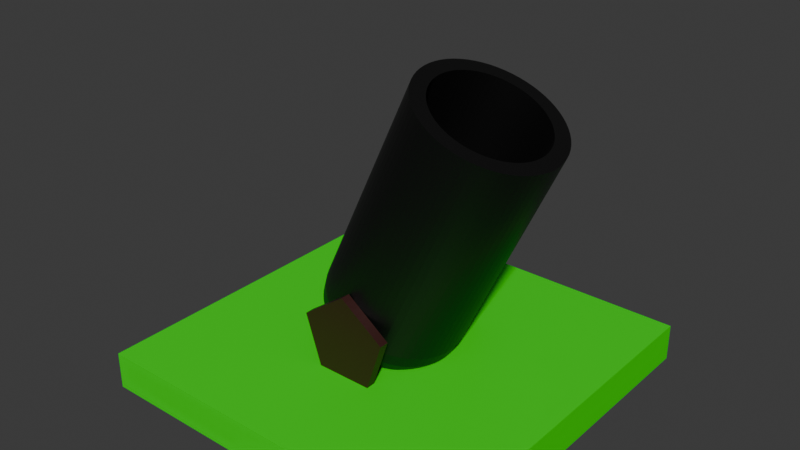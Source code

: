 # Source: M_rser.blend  (saved by Blender 4.2.66; exported with 4.5.12 LTS)
import bpy
from mathutils import Matrix  # noqa: F401  (used for matrix-valued properties, if any)

bpy.ops.wm.read_factory_settings(use_empty=True)
scene = bpy.context.scene
scene.name = 'Scene'

# ---- collections
col_collection = bpy.data.collections.new('Collection'); scene.collection.children.link(col_collection)

# ---- materials (node trees are filled in below, after node groups)
mat_material_001 = bpy.data.materials.new('Material.001')
mat_material_003 = bpy.data.materials.new('Material.003')
mat_material_002 = bpy.data.materials.new('Material.002')

# ---- material node trees
mat_material_001.use_nodes = True; mat_material_001.node_tree.nodes.clear()
_N = mat_material_001.node_tree.nodes; _L = mat_material_001.node_tree.links
n0 = _N.new('ShaderNodeBsdfPrincipled'); n0.name = 'Principled BSDF'; n0.location = (10, 300)
n0.inputs[0].default_value = (0.01186, 0.8001, 0.0, 1.0)
n1 = _N.new('ShaderNodeOutputMaterial'); n1.name = 'Material Output'; n1.location = (300, 300)
_L.new(n0.outputs[0], n1.inputs[0])
n1.is_active_output = True
mat_material_003.use_nodes = True; mat_material_003.node_tree.nodes.clear()
_N = mat_material_003.node_tree.nodes; _L = mat_material_003.node_tree.links
n0 = _N.new('ShaderNodeBsdfPrincipled'); n0.name = 'Principled BSDF'; n0.location = (10, 300)
n0.inputs[0].default_value = (0.0014, 0.0014, 0.0014, 1.0)
n1 = _N.new('ShaderNodeOutputMaterial'); n1.name = 'Material Output'; n1.location = (300, 300)
_L.new(n0.outputs[0], n1.inputs[0])
n1.is_active_output = True
mat_material_002.use_nodes = True; mat_material_002.node_tree.nodes.clear()
_N = mat_material_002.node_tree.nodes; _L = mat_material_002.node_tree.links
n0 = _N.new('ShaderNodeBsdfPrincipled'); n0.name = 'Principled BSDF'; n0.location = (10, 300)
n0.inputs[0].default_value = (0.03719, 0.008276, 0.006487, 1.0)
n1 = _N.new('ShaderNodeOutputMaterial'); n1.name = 'Material Output'; n1.location = (300, 300)
_L.new(n0.outputs[0], n1.inputs[0])
n1.is_active_output = True

# ---- world
world_world = bpy.data.worlds.new('World'); scene.world = world_world
world_world.use_nodes = True; world_world.node_tree.nodes.clear()
_N = world_world.node_tree.nodes; _L = world_world.node_tree.links
n0 = _N.new('ShaderNodeOutputWorld'); n0.name = 'World Output'; n0.location = (300, 300)
n1 = _N.new('ShaderNodeBackground'); n1.name = 'Background'; n1.location = (10, 300)
n1.inputs[0].default_value = (0.05088, 0.05088, 0.05088, 1.0)
_L.new(n1.outputs[0], n0.inputs[0])
n0.is_active_output = True
world_world.color = (0.05088, 0.05088, 0.05088)
world_world.sun_shadow_jitter_overblur = 0.0

# ---- meshes
me_cube = bpy.data.meshes.new('Cube')
me_cube.from_pydata([(1.0, 1.0, 1.0), (1.0, 1.0, -1.0), (1.0, -1.0, 1.0), (1.0, -1.0, -1.0), (-1.0, 1.0, 1.0), (-1.0, 1.0, -1.0), (-1.0, -1.0, 1.0), (-1.0, -1.0, -1.0)], [], [(0, 4, 6, 2), (3, 2, 6, 7), (7, 6, 4, 5), (5, 1, 3, 7), (1, 0, 2, 3), (5, 4, 0, 1)])
_uv = me_cube.uv_layers.new(name='UVMap')
_uv.uv.foreach_set('vector', [0.625, 0.5, 0.875, 0.5, 0.875, 0.75, 0.625, 0.75, 0.375, 0.75, 0.625, 0.75, 0.625, 1.0, 0.375, 1.0, 0.375, 0.0, 0.625, 0.0, 0.625, 0.25, 0.375, 0.25, 0.125, 0.5, 0.375, 0.5, 0.375, 0.75, 0.125, 0.75, 0.375, 0.5, 0.625, 0.5, 0.625, 0.75, 0.375, 0.75, 0.375, 0.25, 0.625, 0.25, 0.625, 0.5, 0.375, 0.5])
me_cube.materials.append(mat_material_001)
me_cube.use_mirror_vertex_groups = False
me_cube.update()
me_cylinder = bpy.data.meshes.new('Cylinder')
me_cylinder.from_pydata([(-1.554e-15, 0.5939, 1.519), (0.05821, 0.591, 1.519), (0.1159, 0.5825, 1.519), (0.1724, 0.5683, 1.519), (0.2273, 0.5487, 1.519), (0.28, 0.5238, 1.519), (0.3299, 0.4938, 1.519), (0.3768, 0.4591, 1.519), (0.4199, 0.4199, 1.519), (0.4591, 0.3768, 1.519), (0.4938, 0.3299, 1.519), (0.5238, 0.28, 1.519), (0.5487, 0.2273, 1.519), (0.5683, 0.1724, 1.519), (0.5825, 0.1159, 1.519), (0.591, 0.05821, 1.519), (0.5939, -3.725e-08, 1.519), (0.591, -0.05821, 1.519), (0.5825, -0.1159, 1.519), (0.5683, -0.1724, 1.519), (0.5487, -0.2273, 1.519), (0.5238, -0.28, 1.519), (0.4938, -0.3299, 1.519), (0.4591, -0.3768, 1.519), (0.4199, -0.4199, 1.519), (0.3768, -0.4591, 1.519), (0.3299, -0.4938, 1.519), (0.28, -0.5238, 1.519), (0.2273, -0.5487, 1.519), (0.1724, -0.5683, 1.519), (0.1159, -0.5825, 1.519), (0.05821, -0.591, 1.519), (-1.11e-15, -0.5939, 1.519), (-0.05821, -0.591, 1.519), (-0.1159, -0.5825, 1.519), (-0.1724, -0.5683, 1.519), (-0.2273, -0.5487, 1.519), (-0.28, -0.5238, 1.519), (-0.3299, -0.4938, 1.519), (-0.3768, -0.4591, 1.519), (-0.4199, -0.4199, 1.519), (-0.4591, -0.3768, 1.519), (-0.4938, -0.3299, 1.519), (-0.5238, -0.28, 1.519), (-0.5487, -0.2273, 1.519), (-0.5683, -0.1724, 1.519), (-0.5825, -0.1159, 1.519), (-0.591, -0.05821, 1.519), (-0.5939, -3.725e-08, 1.519), (-0.591, 0.05821, 1.519), (-0.5825, 0.1159, 1.519), (-0.5683, 0.1724, 1.519), (-0.5487, 0.2273, 1.519), (-0.5238, 0.28, 1.519), (-0.4938, 0.3299, 1.519), (-0.4591, 0.3768, 1.519), (-0.4199, 0.4199, 1.519), (-0.3768, 0.4591, 1.519), (-0.3299, 0.4938, 1.519), (-0.28, 0.5238, 1.519), (-0.2273, 0.5487, 1.519), (-0.1724, 0.5683, 1.519), (-0.1159, 0.5825, 1.519), (-0.05821, 0.591, 1.519), (3.725e-09, 0.1839, -1.519), (6.142e-16, 0.75, -0.9533), (2.794e-09, 0.3304, -1.499), (1.863e-09, 0.467, -1.443), (9.313e-10, 0.5842, -1.353), (4.657e-10, 0.6742, -1.236), (2.328e-10, 0.7307, -1.1), (0.01803, 0.183, -1.519), (0.07351, 0.7464, -0.9533), (0.03239, 0.3288, -1.499), (0.04577, 0.4647, -1.443), (0.05726, 0.5814, -1.353), (0.06608, 0.6709, -1.236), (0.07162, 0.7272, -1.1), (0.03588, 0.1804, -1.519), (0.1463, 0.7356, -0.9533), (0.06446, 0.3241, -1.499), (0.0911, 0.458, -1.443), (0.114, 0.573, -1.353), (0.1315, 0.6612, -1.236), (0.1426, 0.7167, -1.1), (0.05339, 0.176, -1.519), (0.2177, 0.7177, -0.9533), (0.09592, 0.3162, -1.499), (0.1356, 0.4468, -1.443), (0.1696, 0.559, -1.353), (0.1957, 0.6451, -1.236), (0.2121, 0.6992, -1.1), (0.07038, 0.1699, -1.519), (0.287, 0.6929, -0.9533), (0.1264, 0.3053, -1.499), (0.1787, 0.4314, -1.443), (0.2236, 0.5397, -1.353), (0.258, 0.6228, -1.236), (0.2796, 0.6751, -1.1), (0.0867, 0.1622, -1.519), (0.3535, 0.6614, -0.9533), (0.1558, 0.2914, -1.499), (0.2201, 0.4118, -1.443), (0.2754, 0.5152, -1.353), (0.3178, 0.5946, -1.236), (0.3445, 0.6444, -1.1), (0.1022, 0.1529, -1.519), (0.4167, 0.6236, -0.9533), (0.1836, 0.2747, -1.499), (0.2594, 0.3883, -1.443), (0.3246, 0.4857, -1.353), (0.3745, 0.5605, -1.236), (0.406, 0.6076, -1.1), (0.1167, 0.1422, -1.519), (0.4758, 0.5798, -0.9533), (0.2096, 0.2554, -1.499), (0.2962, 0.361, -1.443), (0.3706, 0.4516, -1.353), (0.4277, 0.5211, -1.236), (0.4636, 0.5648, -1.1), (0.13, 0.13, -1.519), (0.5303, 0.5303, -0.9533), (0.2336, 0.2336, -1.499), (0.3302, 0.3302, -1.443), (0.4131, 0.4131, -1.353), (0.4767, 0.4767, -1.236), (0.5167, 0.5167, -1.1), (0.1422, 0.1167, -1.519), (0.5798, 0.4758, -0.9533), (0.2554, 0.2096, -1.499), (0.361, 0.2962, -1.443), (0.4516, 0.3706, -1.353), (0.5211, 0.4277, -1.236), (0.5648, 0.4636, -1.1), (0.1529, 0.1022, -1.519), (0.6236, 0.4167, -0.9533), (0.2747, 0.1836, -1.499), (0.3883, 0.2594, -1.443), (0.4857, 0.3246, -1.353), (0.5605, 0.3745, -1.236), (0.6076, 0.406, -1.1), (0.1622, 0.0867, -1.519), (0.6614, 0.3535, -0.9533), (0.2914, 0.1558, -1.499), (0.4118, 0.2201, -1.443), (0.5152, 0.2754, -1.353), (0.5946, 0.3178, -1.236), (0.6444, 0.3445, -1.1), (0.1699, 0.07038, -1.519), (0.6929, 0.287, -0.9533), (0.3053, 0.1264, -1.499), (0.4314, 0.1787, -1.443), (0.5397, 0.2236, -1.353), (0.6228, 0.258, -1.236), (0.6751, 0.2796, -1.1), (0.176, 0.05339, -1.519), (0.7177, 0.2177, -0.9533), (0.3162, 0.09592, -1.499), (0.4468, 0.1356, -1.443), (0.559, 0.1696, -1.353), (0.6451, 0.1957, -1.236), (0.6992, 0.2121, -1.1), (0.1804, 0.03588, -1.519), (0.7356, 0.1463, -0.9533), (0.3241, 0.06446, -1.499), (0.458, 0.0911, -1.443), (0.573, 0.114, -1.353), (0.6612, 0.1315, -1.236), (0.7167, 0.1426, -1.1), (0.183, 0.01803, -1.519), (0.7464, 0.07351, -0.9533), (0.3288, 0.03239, -1.499), (0.4647, 0.04577, -1.443), (0.5814, 0.05726, -1.353), (0.6709, 0.06608, -1.236), (0.7272, 0.07162, -1.1), (0.1839, 3.539e-08, -1.519), (0.75, 2.338e-08, -0.9533), (0.3304, 3.539e-08, -1.499), (0.467, 3.446e-08, -1.443), (0.5842, 3.26e-08, -1.353), (0.6742, 2.98e-08, -1.236), (0.7307, 2.689e-08, -1.1), (0.183, -0.01803, -1.519), (0.7464, -0.07351, -0.9533), (0.3288, -0.03239, -1.499), (0.4647, -0.04577, -1.443), (0.5814, -0.05726, -1.353), (0.6709, -0.06608, -1.236), (0.7272, -0.07162, -1.1), (0.1804, -0.03588, -1.519), (0.7356, -0.1463, -0.9533), (0.3241, -0.06446, -1.499), (0.458, -0.0911, -1.443), (0.573, -0.114, -1.353), (0.6612, -0.1315, -1.236), (0.7167, -0.1426, -1.1), (0.176, -0.05339, -1.519), (0.7177, -0.2177, -0.9533), (0.3162, -0.09592, -1.499), (0.4468, -0.1355, -1.443), (0.559, -0.1696, -1.353), (0.6451, -0.1957, -1.236), (0.6992, -0.2121, -1.1), (0.1699, -0.07038, -1.519), (0.6929, -0.287, -0.9533), (0.3053, -0.1264, -1.499), (0.4314, -0.1787, -1.443), (0.5397, -0.2236, -1.353), (0.6228, -0.258, -1.236), (0.6751, -0.2796, -1.1), (0.1622, -0.0867, -1.519), (0.6614, -0.3535, -0.9533), (0.2914, -0.1558, -1.499), (0.4118, -0.2201, -1.443), (0.5152, -0.2754, -1.353), (0.5946, -0.3178, -1.236), (0.6444, -0.3445, -1.1), (0.1529, -0.1022, -1.519), (0.6236, -0.4167, -0.9533), (0.2747, -0.1836, -1.499), (0.3883, -0.2594, -1.443), (0.4857, -0.3246, -1.353), (0.5605, -0.3745, -1.236), (0.6076, -0.406, -1.1), (0.1422, -0.1167, -1.519), (0.5798, -0.4758, -0.9533), (0.2554, -0.2096, -1.499), (0.361, -0.2962, -1.443), (0.4516, -0.3706, -1.353), (0.5211, -0.4277, -1.236), (0.5648, -0.4636, -1.1), (0.13, -0.13, -1.519), (0.5303, -0.5303, -0.9533), (0.2336, -0.2336, -1.499), (0.3302, -0.3302, -1.443), (0.4131, -0.4131, -1.353), (0.4767, -0.4767, -1.236), (0.5167, -0.5167, -1.1), (0.1167, -0.1422, -1.519), (0.4758, -0.5798, -0.9533), (0.2096, -0.2554, -1.499), (0.2962, -0.361, -1.443), (0.3706, -0.4516, -1.353), (0.4277, -0.5211, -1.236), (0.4636, -0.5648, -1.1), (0.1022, -0.1529, -1.519), (0.4167, -0.6236, -0.9533), (0.1836, -0.2747, -1.499), (0.2594, -0.3883, -1.443), (0.3246, -0.4857, -1.353), (0.3745, -0.5605, -1.236), (0.406, -0.6076, -1.1), (0.0867, -0.1622, -1.519), (0.3535, -0.6614, -0.9533), (0.1558, -0.2914, -1.499), (0.2201, -0.4118, -1.443), (0.2754, -0.5152, -1.353), (0.3178, -0.5946, -1.236), (0.3445, -0.6444, -1.1), (0.07038, -0.1699, -1.519), (0.287, -0.6929, -0.9533), (0.1264, -0.3053, -1.499), (0.1787, -0.4314, -1.443), (0.2236, -0.5397, -1.353), (0.258, -0.6228, -1.236), (0.2796, -0.6751, -1.1), (0.05339, -0.176, -1.519), (0.2177, -0.7177, -0.9533), (0.09592, -0.3162, -1.499), (0.1356, -0.4468, -1.443), (0.1696, -0.559, -1.353), (0.1957, -0.6451, -1.236), (0.2121, -0.6992, -1.1), (0.03588, -0.1804, -1.519), (0.1463, -0.7356, -0.9533), (0.06446, -0.3241, -1.499), (0.0911, -0.458, -1.443), (0.114, -0.573, -1.353), (0.1315, -0.6612, -1.236), (0.1426, -0.7167, -1.1), (0.01803, -0.183, -1.519), (0.07351, -0.7464, -0.9533), (0.03239, -0.3288, -1.499), (0.04577, -0.4647, -1.443), (0.05726, -0.5814, -1.353), (0.06608, -0.6709, -1.236), (0.07162, -0.7272, -1.1), (-1.863e-09, -0.1839, -1.519), (1.058e-15, -0.75, -0.9533), (-1.397e-09, -0.3304, -1.499), (-9.313e-10, -0.467, -1.443), (-4.657e-10, -0.5842, -1.353), (-4.657e-10, -0.6742, -1.236), (0.0, -0.7307, -1.1), (-0.01803, -0.183, -1.519), (-0.07351, -0.7464, -0.9533), (-0.03239, -0.3288, -1.499), (-0.04577, -0.4647, -1.443), (-0.05726, -0.5814, -1.353), (-0.06608, -0.6709, -1.236), (-0.07162, -0.7272, -1.1), (-0.03588, -0.1804, -1.519), (-0.1463, -0.7356, -0.9533), (-0.06446, -0.3241, -1.499), (-0.0911, -0.458, -1.443), (-0.114, -0.573, -1.353), (-0.1315, -0.6612, -1.236), (-0.1426, -0.7167, -1.1), (-0.05339, -0.176, -1.519), (-0.2177, -0.7177, -0.9533), (-0.09592, -0.3162, -1.499), (-0.1356, -0.4468, -1.443), (-0.1696, -0.559, -1.353), (-0.1957, -0.6451, -1.236), (-0.2121, -0.6992, -1.1), (-0.07038, -0.1699, -1.519), (-0.287, -0.6929, -0.9533), (-0.1264, -0.3053, -1.499), (-0.1787, -0.4314, -1.443), (-0.2236, -0.5397, -1.353), (-0.258, -0.6228, -1.236), (-0.2796, -0.6751, -1.1), (-0.0867, -0.1622, -1.519), (-0.3535, -0.6614, -0.9533), (-0.1558, -0.2914, -1.499), (-0.2201, -0.4118, -1.443), (-0.2754, -0.5152, -1.353), (-0.3178, -0.5946, -1.236), (-0.3445, -0.6444, -1.1), (-0.1022, -0.1529, -1.519), (-0.4167, -0.6236, -0.9533), (-0.1836, -0.2747, -1.499), (-0.2594, -0.3883, -1.443), (-0.3246, -0.4857, -1.353), (-0.3745, -0.5605, -1.236), (-0.406, -0.6076, -1.1), (-0.1167, -0.1422, -1.519), (-0.4758, -0.5798, -0.9533), (-0.2096, -0.2554, -1.499), (-0.2962, -0.361, -1.443), (-0.3706, -0.4516, -1.353), (-0.4277, -0.5211, -1.236), (-0.4636, -0.5648, -1.1), (-0.13, -0.13, -1.519), (-0.5303, -0.5303, -0.9533), (-0.2336, -0.2336, -1.499), (-0.3302, -0.3302, -1.443), (-0.4131, -0.4131, -1.353), (-0.4767, -0.4767, -1.236), (-0.5167, -0.5167, -1.1), (-0.1422, -0.1167, -1.519), (-0.5798, -0.4758, -0.9533), (-0.2554, -0.2096, -1.499), (-0.361, -0.2962, -1.443), (-0.4516, -0.3706, -1.353), (-0.5211, -0.4277, -1.236), (-0.5648, -0.4636, -1.1), (-0.1529, -0.1022, -1.519), (-0.6236, -0.4167, -0.9533), (-0.2747, -0.1836, -1.499), (-0.3883, -0.2594, -1.443), (-0.4857, -0.3246, -1.353), (-0.5605, -0.3745, -1.236), (-0.6076, -0.406, -1.1), (-0.1622, -0.0867, -1.519), (-0.6614, -0.3535, -0.9533), (-0.2914, -0.1558, -1.499), (-0.4118, -0.2201, -1.443), (-0.5152, -0.2754, -1.353), (-0.5946, -0.3178, -1.236), (-0.6444, -0.3445, -1.1), (-0.1699, -0.07038, -1.519), (-0.6929, -0.287, -0.9533), (-0.3053, -0.1264, -1.499), (-0.4314, -0.1787, -1.443), (-0.5397, -0.2236, -1.353), (-0.6228, -0.258, -1.236), (-0.6751, -0.2796, -1.1), (-0.176, -0.05339, -1.519), (-0.7177, -0.2177, -0.9533), (-0.3162, -0.09592, -1.499), (-0.4468, -0.1355, -1.443), (-0.559, -0.1696, -1.353), (-0.6451, -0.1957, -1.236), (-0.6992, -0.2121, -1.1), (-0.1804, -0.03588, -1.519), (-0.7356, -0.1463, -0.9533), (-0.3241, -0.06446, -1.499), (-0.458, -0.0911, -1.443), (-0.573, -0.114, -1.353), (-0.6612, -0.1315, -1.236), (-0.7167, -0.1426, -1.1), (-0.183, -0.01803, -1.519), (-0.7464, -0.07351, -0.9533), (-0.3288, -0.03239, -1.499), (-0.4647, -0.04577, -1.443), (-0.5814, -0.05726, -1.353), (-0.6709, -0.06608, -1.236), (-0.7272, -0.07162, -1.1), (-0.1839, 3.912e-08, -1.519), (-0.75, 2.338e-08, -0.9533), (-0.3304, 3.818e-08, -1.499), (-0.467, 3.632e-08, -1.443), (-0.5842, 3.353e-08, -1.353), (-0.6742, 3.073e-08, -1.236), (-0.7307, 2.689e-08, -1.1), (-0.183, 0.01803, -1.519), (-0.7464, 0.07351, -0.9533), (-0.3288, 0.03239, -1.499), (-0.4647, 0.04577, -1.443), (-0.5814, 0.05726, -1.353), (-0.6709, 0.06608, -1.236), (-0.7272, 0.07162, -1.1), (-0.1804, 0.03588, -1.519), (-0.7356, 0.1463, -0.9533), (-0.3241, 0.06446, -1.499), (-0.458, 0.0911, -1.443), (-0.573, 0.114, -1.353), (-0.6612, 0.1315, -1.236), (-0.7167, 0.1426, -1.1), (-0.176, 0.05339, -1.519), (-0.7177, 0.2177, -0.9533), (-0.3162, 0.09592, -1.499), (-0.4468, 0.1356, -1.443), (-0.559, 0.1696, -1.353), (-0.6451, 0.1957, -1.236), (-0.6992, 0.2121, -1.1), (-0.1699, 0.07038, -1.519), (-0.6929, 0.287, -0.9533), (-0.3053, 0.1264, -1.499), (-0.4314, 0.1787, -1.443), (-0.5397, 0.2236, -1.353), (-0.6228, 0.258, -1.236), (-0.6751, 0.2796, -1.1), (-0.1622, 0.0867, -1.519), (-0.6614, 0.3535, -0.9533), (-0.2914, 0.1558, -1.499), (-0.4118, 0.2201, -1.443), (-0.5152, 0.2754, -1.353), (-0.5946, 0.3178, -1.236), (-0.6444, 0.3445, -1.1), (-0.1529, 0.1022, -1.519), (-0.6236, 0.4167, -0.9533), (-0.2747, 0.1836, -1.499), (-0.3883, 0.2594, -1.443), (-0.4857, 0.3246, -1.353), (-0.5605, 0.3745, -1.236), (-0.6076, 0.406, -1.1), (-0.1422, 0.1167, -1.519), (-0.5798, 0.4758, -0.9533), (-0.2554, 0.2096, -1.499), (-0.361, 0.2962, -1.443), (-0.4516, 0.3706, -1.353), (-0.5211, 0.4277, -1.236), (-0.5648, 0.4636, -1.1), (-0.13, 0.13, -1.519), (-0.5303, 0.5303, -0.9533), (-0.2336, 0.2336, -1.499), (-0.3302, 0.3302, -1.443), (-0.4131, 0.4131, -1.353), (-0.4767, 0.4767, -1.236), (-0.5167, 0.5167, -1.1), (-0.1167, 0.1422, -1.519), (-0.4758, 0.5798, -0.9533), (-0.2096, 0.2554, -1.499), (-0.2962, 0.361, -1.443), (-0.3706, 0.4516, -1.353), (-0.4277, 0.5211, -1.236), (-0.4636, 0.5648, -1.1), (-0.1022, 0.1529, -1.519), (-0.4167, 0.6236, -0.9533), (-0.1836, 0.2747, -1.499), (-0.2594, 0.3883, -1.443), (-0.3246, 0.4857, -1.353), (-0.3745, 0.5605, -1.236), (-0.406, 0.6076, -1.1), (-0.0867, 0.1622, -1.519), (-0.3535, 0.6614, -0.9533), (-0.1558, 0.2914, -1.499), (-0.2201, 0.4118, -1.443), (-0.2754, 0.5152, -1.353), (-0.3178, 0.5946, -1.236), (-0.3445, 0.6444, -1.1), (-0.07038, 0.1699, -1.519), (-0.287, 0.6929, -0.9533), (-0.1264, 0.3053, -1.499), (-0.1787, 0.4314, -1.443), (-0.2236, 0.5397, -1.353), (-0.258, 0.6228, -1.236), (-0.2796, 0.6751, -1.1), (-0.05339, 0.176, -1.519), (-0.2177, 0.7177, -0.9533), (-0.09592, 0.3162, -1.499), (-0.1356, 0.4468, -1.443), (-0.1696, 0.559, -1.353), (-0.1957, 0.6451, -1.236), (-0.2121, 0.6992, -1.1), (-0.03588, 0.1804, -1.519), (-0.1463, 0.7356, -0.9533), (-0.06446, 0.3241, -1.499), (-0.0911, 0.458, -1.443), (-0.114, 0.573, -1.353), (-0.1315, 0.6612, -1.236), (-0.1426, 0.7167, -1.1), (-0.01803, 0.183, -1.519), (-0.07351, 0.7464, -0.9533), (-0.03239, 0.3288, -1.499), (-0.04577, 0.4647, -1.443), (-0.05726, 0.5814, -1.353), (-0.06608, 0.6709, -1.236), (-0.07162, 0.7272, -1.1), (0.07351, 0.7464, 1.519), (-1.554e-15, 0.75, 1.519), (0.1463, 0.7356, 1.519), (0.2177, 0.7177, 1.519), (0.287, 0.6929, 1.519), (0.3535, 0.6614, 1.519), (0.4167, 0.6236, 1.519), (0.4758, 0.5798, 1.519), (0.5303, 0.5303, 1.519), (0.5798, 0.4758, 1.519), (0.6236, 0.4167, 1.519), (0.6614, 0.3535, 1.519), (0.6929, 0.287, 1.519), (0.7177, 0.2177, 1.519), (0.7356, 0.1463, 1.519), (0.7464, 0.07351, 1.519), (0.75, -3.725e-08, 1.519), (0.7464, -0.07351, 1.519), (0.7356, -0.1463, 1.519), (0.7177, -0.2177, 1.519), (0.6929, -0.287, 1.519), (0.6614, -0.3535, 1.519), (0.6236, -0.4167, 1.519), (0.5798, -0.4758, 1.519), (0.5303, -0.5303, 1.519), (0.4758, -0.5798, 1.519), (0.4167, -0.6236, 1.519), (0.3535, -0.6614, 1.519), (0.287, -0.6929, 1.519), (0.2177, -0.7177, 1.519), (0.1463, -0.7356, 1.519), (0.07351, -0.7464, 1.519), (-1.11e-15, -0.75, 1.519), (-0.07351, -0.7464, 1.519), (-0.1463, -0.7356, 1.519), (-0.2177, -0.7177, 1.519), (-0.287, -0.6929, 1.519), (-0.3535, -0.6614, 1.519), (-0.4167, -0.6236, 1.519), (-0.4758, -0.5798, 1.519), (-0.5303, -0.5303, 1.519), (-0.5798, -0.4758, 1.519), (-0.6236, -0.4167, 1.519), (-0.6614, -0.3535, 1.519), (-0.6929, -0.287, 1.519), (-0.7177, -0.2177, 1.519), (-0.7356, -0.1463, 1.519), (-0.7464, -0.07351, 1.519), (-0.75, -3.725e-08, 1.519), (-0.7464, 0.07351, 1.519), (-0.7356, 0.1463, 1.519), (-0.7177, 0.2177, 1.519), (-0.6929, 0.287, 1.519), (-0.6614, 0.3535, 1.519), (-0.6236, 0.4167, 1.519), (-0.5798, 0.4758, 1.519), (-0.5303, 0.5303, 1.519), (-0.4758, 0.5798, 1.519), (-0.4167, 0.6236, 1.519), (-0.3535, 0.6614, 1.519), (-0.287, 0.6929, 1.519), (-0.2177, 0.7177, 1.519), (-0.1463, 0.7356, 1.519), (-0.07351, 0.7464, 1.519), (0.05821, 0.591, -0.7728), (-1.621e-07, 0.5939, -0.7728), (0.1159, 0.5825, -0.7728), (0.1724, 0.5683, -0.7728), (0.2273, 0.5487, -0.7728), (0.28, 0.5238, -0.7728), (0.3299, 0.4938, -0.7728), (0.3768, 0.4591, -0.7728), (0.4199, 0.4199, -0.7728), (0.4591, 0.3768, -0.7728), (0.4938, 0.3299, -0.7728), (0.5238, 0.28, -0.7728), (0.5487, 0.2273, -0.7728), (0.5683, 0.1724, -0.7728), (0.5825, 0.1159, -0.7728), (0.591, 0.05821, -0.7728), (0.5939, -3.725e-08, -0.7728), (0.591, -0.05821, -0.7728), (0.5825, -0.1159, -0.7728), (0.5683, -0.1724, -0.7728), (0.5487, -0.2273, -0.7728), (0.5238, -0.28, -0.7728), (0.4938, -0.3299, -0.7728), (0.4591, -0.3768, -0.7728), (0.4199, -0.4199, -0.7728), (0.3768, -0.4591, -0.7728), (0.3299, -0.4938, -0.7728), (0.28, -0.5238, -0.7728), (0.2273, -0.5487, -0.7728), (0.1724, -0.5683, -0.7728), (0.1159, -0.5825, -0.7728), (0.05821, -0.591, -0.7728), (-1.621e-07, -0.5939, -0.7728), (-0.05821, -0.591, -0.7728), (-0.1159, -0.5825, -0.7728), (-0.1724, -0.5683, -0.7728), (-0.2273, -0.5487, -0.7728), (-0.28, -0.5238, -0.7728), (-0.3299, -0.4938, -0.7728), (-0.3768, -0.4591, -0.7728), (-0.4199, -0.4199, -0.7728), (-0.4591, -0.3768, -0.7728), (-0.4938, -0.3299, -0.7728), (-0.5238, -0.28, -0.7728), (-0.5487, -0.2273, -0.7728), (-0.5683, -0.1724, -0.7728), (-0.5825, -0.1159, -0.7728), (-0.591, -0.05821, -0.7728), (-0.5939, -3.725e-08, -0.7728), (-0.591, 0.05821, -0.7728), (-0.5825, 0.1159, -0.7728), (-0.5683, 0.1724, -0.7728), (-0.5487, 0.2273, -0.7728), (-0.5238, 0.28, -0.7728), (-0.4938, 0.3299, -0.7728), (-0.4591, 0.3768, -0.7728), (-0.4199, 0.4199, -0.7728), (-0.3768, 0.4591, -0.7728), (-0.3299, 0.4938, -0.7728), (-0.28, 0.5238, -0.7728), (-0.2273, 0.5487, -0.7728), (-0.1724, 0.5683, -0.7728), (-0.1159, 0.5825, -0.7728), (-0.05821, 0.591, -0.7728)], [], [(506, 575, 513, 65), (79, 514, 515, 86), (86, 515, 516, 93), (93, 516, 517, 100), (100, 517, 518, 107), (107, 518, 519, 114), (114, 519, 520, 121), (121, 520, 521, 128), (128, 521, 522, 135), (135, 522, 523, 142), (142, 523, 524, 149), (149, 524, 525, 156), (156, 525, 526, 163), (163, 526, 527, 170), (170, 527, 528, 177), (177, 528, 529, 184), (184, 529, 530, 191), (191, 530, 531, 198), (198, 531, 532, 205), (205, 532, 533, 212), (212, 533, 534, 219), (219, 534, 535, 226), (226, 535, 536, 233), (233, 536, 537, 240), (240, 537, 538, 247), (247, 538, 539, 254), (254, 539, 540, 261), (261, 540, 541, 268), (268, 541, 542, 275), (275, 542, 543, 282), (282, 543, 544, 289), (289, 544, 545, 296), (296, 545, 546, 303), (303, 546, 547, 310), (310, 547, 548, 317), (317, 548, 549, 324), (324, 549, 550, 331), (331, 550, 551, 338), (338, 551, 552, 345), (345, 552, 553, 352), (352, 553, 554, 359), (359, 554, 555, 366), (366, 555, 556, 373), (373, 556, 557, 380), (380, 557, 558, 387), (387, 558, 559, 394), (394, 559, 560, 401), (401, 560, 561, 408), (408, 561, 562, 415), (415, 562, 563, 422), (422, 563, 564, 429), (429, 564, 565, 436), (436, 565, 566, 443), (443, 566, 567, 450), (450, 567, 568, 457), (457, 568, 569, 464), (464, 569, 570, 471), (471, 570, 571, 478), (478, 571, 572, 485), (485, 572, 573, 492), (492, 573, 574, 499), (499, 574, 575, 506), (16, 15, 591, 592), (72, 512, 514, 79), (65, 513, 512, 72), (65, 72, 77, 70), (70, 77, 76, 69), (69, 76, 75, 68), (68, 75, 74, 67), (67, 74, 73, 66), (66, 73, 71, 64), (72, 79, 84, 77), (77, 84, 83, 76), (76, 83, 82, 75), (75, 82, 81, 74), (74, 81, 80, 73), (73, 80, 78, 71), (79, 86, 91, 84), (84, 91, 90, 83), (83, 90, 89, 82), (82, 89, 88, 81), (81, 88, 87, 80), (80, 87, 85, 78), (86, 93, 98, 91), (91, 98, 97, 90), (90, 97, 96, 89), (89, 96, 95, 88), (88, 95, 94, 87), (87, 94, 92, 85), (93, 100, 105, 98), (98, 105, 104, 97), (97, 104, 103, 96), (96, 103, 102, 95), (95, 102, 101, 94), (94, 101, 99, 92), (100, 107, 112, 105), (105, 112, 111, 104), (104, 111, 110, 103), (103, 110, 109, 102), (102, 109, 108, 101), (101, 108, 106, 99), (107, 114, 119, 112), (112, 119, 118, 111), (111, 118, 117, 110), (110, 117, 116, 109), (109, 116, 115, 108), (108, 115, 113, 106), (114, 121, 126, 119), (119, 126, 125, 118), (118, 125, 124, 117), (117, 124, 123, 116), (116, 123, 122, 115), (115, 122, 120, 113), (121, 128, 133, 126), (126, 133, 132, 125), (125, 132, 131, 124), (124, 131, 130, 123), (123, 130, 129, 122), (122, 129, 127, 120), (128, 135, 140, 133), (133, 140, 139, 132), (132, 139, 138, 131), (131, 138, 137, 130), (130, 137, 136, 129), (129, 136, 134, 127), (135, 142, 147, 140), (140, 147, 146, 139), (139, 146, 145, 138), (138, 145, 144, 137), (137, 144, 143, 136), (136, 143, 141, 134), (142, 149, 154, 147), (147, 154, 153, 146), (146, 153, 152, 145), (145, 152, 151, 144), (144, 151, 150, 143), (143, 150, 148, 141), (149, 156, 161, 154), (154, 161, 160, 153), (153, 160, 159, 152), (152, 159, 158, 151), (151, 158, 157, 150), (150, 157, 155, 148), (156, 163, 168, 161), (161, 168, 167, 160), (160, 167, 166, 159), (159, 166, 165, 158), (158, 165, 164, 157), (157, 164, 162, 155), (163, 170, 175, 168), (168, 175, 174, 167), (167, 174, 173, 166), (166, 173, 172, 165), (165, 172, 171, 164), (164, 171, 169, 162), (170, 177, 182, 175), (175, 182, 181, 174), (174, 181, 180, 173), (173, 180, 179, 172), (172, 179, 178, 171), (171, 178, 176, 169), (177, 184, 189, 182), (182, 189, 188, 181), (181, 188, 187, 180), (180, 187, 186, 179), (179, 186, 185, 178), (178, 185, 183, 176), (184, 191, 196, 189), (189, 196, 195, 188), (188, 195, 194, 187), (187, 194, 193, 186), (186, 193, 192, 185), (185, 192, 190, 183), (191, 198, 203, 196), (196, 203, 202, 195), (195, 202, 201, 194), (194, 201, 200, 193), (193, 200, 199, 192), (192, 199, 197, 190), (198, 205, 210, 203), (203, 210, 209, 202), (202, 209, 208, 201), (201, 208, 207, 200), (200, 207, 206, 199), (199, 206, 204, 197), (205, 212, 217, 210), (210, 217, 216, 209), (209, 216, 215, 208), (208, 215, 214, 207), (207, 214, 213, 206), (206, 213, 211, 204), (212, 219, 224, 217), (217, 224, 223, 216), (216, 223, 222, 215), (215, 222, 221, 214), (214, 221, 220, 213), (213, 220, 218, 211), (219, 226, 231, 224), (224, 231, 230, 223), (223, 230, 229, 222), (222, 229, 228, 221), (221, 228, 227, 220), (220, 227, 225, 218), (226, 233, 238, 231), (231, 238, 237, 230), (230, 237, 236, 229), (229, 236, 235, 228), (228, 235, 234, 227), (227, 234, 232, 225), (233, 240, 245, 238), (238, 245, 244, 237), (237, 244, 243, 236), (236, 243, 242, 235), (235, 242, 241, 234), (234, 241, 239, 232), (240, 247, 252, 245), (245, 252, 251, 244), (244, 251, 250, 243), (243, 250, 249, 242), (242, 249, 248, 241), (241, 248, 246, 239), (247, 254, 259, 252), (252, 259, 258, 251), (251, 258, 257, 250), (250, 257, 256, 249), (249, 256, 255, 248), (248, 255, 253, 246), (254, 261, 266, 259), (259, 266, 265, 258), (258, 265, 264, 257), (257, 264, 263, 256), (256, 263, 262, 255), (255, 262, 260, 253), (261, 268, 273, 266), (266, 273, 272, 265), (265, 272, 271, 264), (264, 271, 270, 263), (263, 270, 269, 262), (262, 269, 267, 260), (268, 275, 280, 273), (273, 280, 279, 272), (272, 279, 278, 271), (271, 278, 277, 270), (270, 277, 276, 269), (269, 276, 274, 267), (275, 282, 287, 280), (280, 287, 286, 279), (279, 286, 285, 278), (278, 285, 284, 277), (277, 284, 283, 276), (276, 283, 281, 274), (282, 289, 294, 287), (287, 294, 293, 286), (286, 293, 292, 285), (285, 292, 291, 284), (284, 291, 290, 283), (283, 290, 288, 281), (289, 296, 301, 294), (294, 301, 300, 293), (293, 300, 299, 292), (292, 299, 298, 291), (291, 298, 297, 290), (290, 297, 295, 288), (296, 303, 308, 301), (301, 308, 307, 300), (300, 307, 306, 299), (299, 306, 305, 298), (298, 305, 304, 297), (297, 304, 302, 295), (303, 310, 315, 308), (308, 315, 314, 307), (307, 314, 313, 306), (306, 313, 312, 305), (305, 312, 311, 304), (304, 311, 309, 302), (310, 317, 322, 315), (315, 322, 321, 314), (314, 321, 320, 313), (313, 320, 319, 312), (312, 319, 318, 311), (311, 318, 316, 309), (317, 324, 329, 322), (322, 329, 328, 321), (321, 328, 327, 320), (320, 327, 326, 319), (319, 326, 325, 318), (318, 325, 323, 316), (324, 331, 336, 329), (329, 336, 335, 328), (328, 335, 334, 327), (327, 334, 333, 326), (326, 333, 332, 325), (325, 332, 330, 323), (331, 338, 343, 336), (336, 343, 342, 335), (335, 342, 341, 334), (334, 341, 340, 333), (333, 340, 339, 332), (332, 339, 337, 330), (338, 345, 350, 343), (343, 350, 349, 342), (342, 349, 348, 341), (341, 348, 347, 340), (340, 347, 346, 339), (339, 346, 344, 337), (345, 352, 357, 350), (350, 357, 356, 349), (349, 356, 355, 348), (348, 355, 354, 347), (347, 354, 353, 346), (346, 353, 351, 344), (352, 359, 364, 357), (357, 364, 363, 356), (356, 363, 362, 355), (355, 362, 361, 354), (354, 361, 360, 353), (353, 360, 358, 351), (359, 366, 371, 364), (364, 371, 370, 363), (363, 370, 369, 362), (362, 369, 368, 361), (361, 368, 367, 360), (360, 367, 365, 358), (366, 373, 378, 371), (371, 378, 377, 370), (370, 377, 376, 369), (369, 376, 375, 368), (368, 375, 374, 367), (367, 374, 372, 365), (373, 380, 385, 378), (378, 385, 384, 377), (377, 384, 383, 376), (376, 383, 382, 375), (375, 382, 381, 374), (374, 381, 379, 372), (380, 387, 392, 385), (385, 392, 391, 384), (384, 391, 390, 383), (383, 390, 389, 382), (382, 389, 388, 381), (381, 388, 386, 379), (387, 394, 399, 392), (392, 399, 398, 391), (391, 398, 397, 390), (390, 397, 396, 389), (389, 396, 395, 388), (388, 395, 393, 386), (394, 401, 406, 399), (399, 406, 405, 398), (398, 405, 404, 397), (397, 404, 403, 396), (396, 403, 402, 395), (395, 402, 400, 393), (401, 408, 413, 406), (406, 413, 412, 405), (405, 412, 411, 404), (404, 411, 410, 403), (403, 410, 409, 402), (402, 409, 407, 400), (408, 415, 420, 413), (413, 420, 419, 412), (412, 419, 418, 411), (411, 418, 417, 410), (410, 417, 416, 409), (409, 416, 414, 407), (415, 422, 427, 420), (420, 427, 426, 419), (419, 426, 425, 418), (418, 425, 424, 417), (417, 424, 423, 416), (416, 423, 421, 414), (422, 429, 434, 427), (427, 434, 433, 426), (426, 433, 432, 425), (425, 432, 431, 424), (424, 431, 430, 423), (423, 430, 428, 421), (429, 436, 441, 434), (434, 441, 440, 433), (433, 440, 439, 432), (432, 439, 438, 431), (431, 438, 437, 430), (430, 437, 435, 428), (436, 443, 448, 441), (441, 448, 447, 440), (440, 447, 446, 439), (439, 446, 445, 438), (438, 445, 444, 437), (437, 444, 442, 435), (443, 450, 455, 448), (448, 455, 454, 447), (447, 454, 453, 446), (446, 453, 452, 445), (445, 452, 451, 444), (444, 451, 449, 442), (450, 457, 462, 455), (455, 462, 461, 454), (454, 461, 460, 453), (453, 460, 459, 452), (452, 459, 458, 451), (451, 458, 456, 449), (457, 464, 469, 462), (462, 469, 468, 461), (461, 468, 467, 460), (460, 467, 466, 459), (459, 466, 465, 458), (458, 465, 463, 456), (464, 471, 476, 469), (469, 476, 475, 468), (468, 475, 474, 467), (467, 474, 473, 466), (466, 473, 472, 465), (465, 472, 470, 463), (471, 478, 483, 476), (476, 483, 482, 475), (475, 482, 481, 474), (474, 481, 480, 473), (473, 480, 479, 472), (472, 479, 477, 470), (478, 485, 490, 483), (483, 490, 489, 482), (482, 489, 488, 481), (481, 488, 487, 480), (480, 487, 486, 479), (479, 486, 484, 477), (485, 492, 497, 490), (490, 497, 496, 489), (489, 496, 495, 488), (488, 495, 494, 487), (487, 494, 493, 486), (486, 493, 491, 484), (492, 499, 504, 497), (497, 504, 503, 496), (496, 503, 502, 495), (495, 502, 501, 494), (494, 501, 500, 493), (493, 500, 498, 491), (499, 506, 511, 504), (504, 511, 510, 503), (503, 510, 509, 502), (502, 509, 508, 501), (501, 508, 507, 500), (500, 507, 505, 498), (506, 65, 70, 511), (511, 70, 69, 510), (510, 69, 68, 509), (509, 68, 67, 508), (508, 67, 66, 507), (507, 66, 64, 505), (64, 71, 78, 85, 92, 99, 106, 113, 120, 127, 134, 141, 148, 155, 162, 169, 176, 183, 190, 197, 204, 211, 218, 225, 232, 239, 246, 253, 260, 267, 274, 281, 288, 295, 302, 309, 316, 323, 330, 337, 344, 351, 358, 365, 372, 379, 386, 393, 400, 407, 414, 421, 428, 435, 442, 449, 456, 463, 470, 477, 484, 491, 498, 505), (0, 1, 512, 513), (1, 2, 514, 512), (2, 3, 515, 514), (3, 4, 516, 515), (4, 5, 517, 516), (5, 6, 518, 517), (6, 7, 519, 518), (7, 8, 520, 519), (8, 9, 521, 520), (9, 10, 522, 521), (10, 11, 523, 522), (11, 12, 524, 523), (12, 13, 525, 524), (13, 14, 526, 525), (14, 15, 527, 526), (15, 16, 528, 527), (16, 17, 529, 528), (17, 18, 530, 529), (18, 19, 531, 530), (19, 20, 532, 531), (20, 21, 533, 532), (21, 22, 534, 533), (22, 23, 535, 534), (23, 24, 536, 535), (24, 25, 537, 536), (25, 26, 538, 537), (26, 27, 539, 538), (27, 28, 540, 539), (28, 29, 541, 540), (29, 30, 542, 541), (30, 31, 543, 542), (31, 32, 544, 543), (32, 33, 545, 544), (33, 34, 546, 545), (34, 35, 547, 546), (35, 36, 548, 547), (36, 37, 549, 548), (37, 38, 550, 549), (38, 39, 551, 550), (39, 40, 552, 551), (40, 41, 553, 552), (41, 42, 554, 553), (42, 43, 555, 554), (43, 44, 556, 555), (44, 45, 557, 556), (45, 46, 558, 557), (46, 47, 559, 558), (47, 48, 560, 559), (48, 49, 561, 560), (49, 50, 562, 561), (50, 51, 563, 562), (51, 52, 564, 563), (52, 53, 565, 564), (53, 54, 566, 565), (54, 55, 567, 566), (55, 56, 568, 567), (56, 57, 569, 568), (57, 58, 570, 569), (58, 59, 571, 570), (59, 60, 572, 571), (60, 61, 573, 572), (61, 62, 574, 573), (62, 63, 575, 574), (63, 0, 513, 575), (576, 577, 639, 638, 637, 636, 635, 634, 633, 632, 631, 630, 629, 628, 627, 626, 625, 624, 623, 622, 621, 620, 619, 618, 617, 616, 615, 614, 613, 612, 611, 610, 609, 608, 607, 606, 605, 604, 603, 602, 601, 600, 599, 598, 597, 596, 595, 594, 593, 592, 591, 590, 589, 588, 587, 586, 585, 584, 583, 582, 581, 580, 579, 578), (43, 42, 618, 619), (17, 16, 592, 593), (44, 43, 619, 620), (18, 17, 593, 594), (45, 44, 620, 621), (19, 18, 594, 595), (46, 45, 621, 622), (20, 19, 595, 596), (47, 46, 622, 623), (21, 20, 596, 597), (48, 47, 623, 624), (22, 21, 597, 598), (49, 48, 624, 625), (23, 22, 598, 599), (50, 49, 625, 626), (24, 23, 599, 600), (51, 50, 626, 627), (25, 24, 600, 601), (52, 51, 627, 628), (26, 25, 601, 602), (53, 52, 628, 629), (27, 26, 602, 603), (1, 0, 577, 576), (54, 53, 629, 630), (28, 27, 603, 604), (2, 1, 576, 578), (55, 54, 630, 631), (29, 28, 604, 605), (3, 2, 578, 579), (56, 55, 631, 632), (30, 29, 605, 606), (4, 3, 579, 580), (57, 56, 632, 633), (31, 30, 606, 607), (5, 4, 580, 581), (58, 57, 633, 634), (32, 31, 607, 608), (6, 5, 581, 582), (59, 58, 634, 635), (33, 32, 608, 609), (7, 6, 582, 583), (60, 59, 635, 636), (34, 33, 609, 610), (8, 7, 583, 584), (61, 60, 636, 637), (35, 34, 610, 611), (9, 8, 584, 585), (62, 61, 637, 638), (36, 35, 611, 612), (10, 9, 585, 586), (63, 62, 638, 639), (37, 36, 612, 613), (11, 10, 586, 587), (0, 63, 639, 577), (38, 37, 613, 614), (12, 11, 587, 588), (39, 38, 614, 615), (13, 12, 588, 589), (40, 39, 615, 616), (14, 13, 589, 590), (41, 40, 616, 617), (15, 14, 590, 591), (42, 41, 617, 618)])
_uv = me_cylinder.uv_layers.new(name='UVMap')
_uv.uv.foreach_set('vector', [0.01562, 0.5931, 0.01562, 1.0, 0.0, 1.0, 0.0, 0.5931, 0.9688, 0.5931, 0.9688, 1.0, 0.9531, 1.0, 0.9531, 0.5931, 0.9531, 0.5931, 0.9531, 1.0, 0.9375, 1.0, 0.9375, 0.5931, 0.9375, 0.5931, 0.9375, 1.0, 0.9219, 1.0, 0.9219, 0.5931, 0.9219, 0.5931, 0.9219, 1.0, 0.9062, 1.0, 0.9062, 0.5931, 0.9062, 0.5931, 0.9062, 1.0, 0.8906, 1.0, 0.8906, 0.5931, 0.8906, 0.5931, 0.8906, 1.0, 0.875, 1.0, 0.875, 0.5931, 0.875, 0.5931, 0.875, 1.0, 0.8594, 1.0, 0.8594, 0.5931, 0.8594, 0.5931, 0.8594, 1.0, 0.8438, 1.0, 0.8438, 0.5931, 0.8438, 0.5931, 0.8438, 1.0, 0.8281, 1.0, 0.8281, 0.5931, 0.8281, 0.5931, 0.8281, 1.0, 0.8125, 1.0, 0.8125, 0.5931, 0.8125, 0.5931, 0.8125, 1.0, 0.7969, 1.0, 0.7969, 0.5931, 0.7969, 0.5931, 0.7969, 1.0, 0.7812, 1.0, 0.7812, 0.5931, 0.7813, 0.5931, 0.7812, 1.0, 0.7656, 1.0, 0.7656, 0.5931, 0.7656, 0.5931, 0.7656, 1.0, 0.75, 1.0, 0.75, 0.5931, 0.75, 0.5931, 0.75, 1.0, 0.7344, 1.0, 0.7344, 0.5931, 0.7344, 0.5931, 0.7344, 1.0, 0.7188, 1.0, 0.7188, 0.5931, 0.7188, 0.5931, 0.7188, 1.0, 0.7031, 1.0, 0.7031, 0.5931, 0.7031, 0.5931, 0.7031, 1.0, 0.6875, 1.0, 0.6875, 0.5931, 0.6875, 0.5931, 0.6875, 1.0, 0.6719, 1.0, 0.6719, 0.5931, 0.6719, 0.5931, 0.6719, 1.0, 0.6562, 1.0, 0.6562, 0.5931, 0.6562, 0.5931, 0.6562, 1.0, 0.6406, 1.0, 0.6406, 0.5931, 0.6406, 0.5931, 0.6406, 1.0, 0.625, 1.0, 0.625, 0.5931, 0.625, 0.5931, 0.625, 1.0, 0.6094, 1.0, 0.6094, 0.5931, 0.6094, 0.5931, 0.6094, 1.0, 0.5938, 1.0, 0.5938, 0.5931, 0.5938, 0.5931, 0.5938, 1.0, 0.5781, 1.0, 0.5781, 0.5931, 0.5781, 0.5931, 0.5781, 1.0, 0.5625, 1.0, 0.5625, 0.5931, 0.5625, 0.5931, 0.5625, 1.0, 0.5469, 1.0, 0.5469, 0.5931, 0.5469, 0.5931, 0.5469, 1.0, 0.5312, 1.0, 0.5312, 0.5931, 0.5312, 0.5931, 0.5312, 1.0, 0.5156, 1.0, 0.5156, 0.5931, 0.5156, 0.5931, 0.5156, 1.0, 0.5, 1.0, 0.5, 0.5931, 0.5, 0.5931, 0.5, 1.0, 0.4844, 1.0, 0.4844, 0.5931, 0.4844, 0.5931, 0.4844, 1.0, 0.4688, 1.0, 0.4688, 0.5931, 0.4688, 0.5931, 0.4688, 1.0, 0.4531, 1.0, 0.4531, 0.5931, 0.4531, 0.5931, 0.4531, 1.0, 0.4375, 1.0, 0.4375, 0.5931, 0.4375, 0.5931, 0.4375, 1.0, 0.4219, 1.0, 0.4219, 0.5931, 0.4219, 0.5931, 0.4219, 1.0, 0.4062, 1.0, 0.4062, 0.5931, 0.4062, 0.5931, 0.4062, 1.0, 0.3906, 1.0, 0.3906, 0.5931, 0.3906, 0.5931, 0.3906, 1.0, 0.375, 1.0, 0.375, 0.5931, 0.375, 0.5931, 0.375, 1.0, 0.3594, 1.0, 0.3594, 0.5931, 0.3594, 0.5931, 0.3594, 1.0, 0.3438, 1.0, 0.3438, 0.5931, 0.3438, 0.5931, 0.3438, 1.0, 0.3281, 1.0, 0.3281, 0.5931, 0.3281, 0.5931, 0.3281, 1.0, 0.3125, 1.0, 0.3125, 0.5931, 0.3125, 0.5931, 0.3125, 1.0, 0.2969, 1.0, 0.2969, 0.5931, 0.2969, 0.5931, 0.2969, 1.0, 0.2812, 1.0, 0.2812, 0.5931, 0.2812, 0.5931, 0.2812, 1.0, 0.2656, 1.0, 0.2656, 0.5931, 0.2656, 0.5931, 0.2656, 1.0, 0.25, 1.0, 0.25, 0.5931, 0.25, 0.5931, 0.25, 1.0, 0.2344, 1.0, 0.2344, 0.5931, 0.2344, 0.5931, 0.2344, 1.0, 0.2188, 1.0, 0.2188, 0.5931, 0.2188, 0.5931, 0.2188, 1.0, 0.2031, 1.0, 0.2031, 0.5931, 0.2031, 0.5931, 0.2031, 1.0, 0.1875, 1.0, 0.1875, 0.5931, 0.1875, 0.5931, 0.1875, 1.0, 0.1719, 1.0, 0.1719, 0.5931, 0.1719, 0.5931, 0.1719, 1.0, 0.1562, 1.0, 0.1562, 0.5931, 0.1562, 0.5931, 0.1562, 1.0, 0.1406, 1.0, 0.1406, 0.5931, 0.1406, 0.5931, 0.1406, 1.0, 0.125, 1.0, 0.125, 0.5931, 0.125, 0.5931, 0.125, 1.0, 0.1094, 1.0, 0.1094, 0.5931, 0.1094, 0.5931, 0.1094, 1.0, 0.09375, 1.0, 0.09375, 0.5931, 0.09375, 0.5931, 0.09375, 1.0, 0.07812, 1.0, 0.07812, 0.5931, 0.07812, 0.5931, 0.07812, 1.0, 0.0625, 1.0, 0.0625, 0.5931, 0.0625, 0.5931, 0.0625, 1.0, 0.04688, 1.0, 0.04688, 0.5931, 0.04688, 0.5931, 0.04688, 1.0, 0.03125, 1.0, 0.03125, 0.5931, 0.03125, 0.5931, 0.03125, 1.0, 0.01562, 1.0, 0.01562, 0.5931, 0.44, 0.25, 0.4391, 0.2686, 0.4391, 0.2686, 0.44, 0.25, 0.9844, 0.5931, 0.9844, 1.0, 0.9688, 1.0, 0.9688, 0.5931, 1.0, 0.5931, 1.0, 1.0, 0.9844, 1.0, 0.9844, 0.5931, 1.0, 0.5931, 0.9844, 0.5931, 0.9846, 0.569, 0.9998, 0.569, 0.9998, 0.569, 0.9846, 0.569, 0.9852, 0.5465, 0.9992, 0.5465, 0.9992, 0.5465, 0.9852, 0.5465, 0.9861, 0.5, 0.9983, 0.5, 0.7526, 0.4899, 0.7709, 0.489, 0.7646, 0.3987, 0.75, 0.3994, 0.75, 0.3994, 0.7646, 0.3987, 0.7604, 0.3552, 0.75, 0.3557, 0.75, 0.3557, 0.7604, 0.3552, 0.7558, 0.3086, 0.75, 0.3089, 0.9844, 0.5931, 0.9688, 0.5931, 0.969, 0.569, 0.9842, 0.569, 0.9842, 0.569, 0.969, 0.569, 0.9695, 0.5465, 0.9836, 0.5465, 0.9836, 0.5465, 0.9695, 0.5465, 0.9705, 0.5, 0.9826, 0.5, 0.7761, 0.4885, 0.7942, 0.4858, 0.7792, 0.3966, 0.7646, 0.3987, 0.7646, 0.3987, 0.7792, 0.3966, 0.7706, 0.3537, 0.7604, 0.3552, 0.7604, 0.3552, 0.7706, 0.3537, 0.7615, 0.3077, 0.7558, 0.3086, 0.9688, 0.5931, 0.9531, 0.5931, 0.9533, 0.569, 0.9685, 0.569, 0.9685, 0.569, 0.9533, 0.569, 0.9539, 0.5465, 0.968, 0.5465, 0.968, 0.5465, 0.9539, 0.5465, 0.9549, 0.5, 0.967, 0.5, 0.7993, 0.4848, 0.8171, 0.4803, 0.7934, 0.393, 0.7792, 0.3966, 0.7792, 0.3966, 0.7934, 0.393, 0.7807, 0.3512, 0.7706, 0.3537, 0.7706, 0.3537, 0.7807, 0.3512, 0.7671, 0.3063, 0.7615, 0.3077, 0.9531, 0.5931, 0.9375, 0.5931, 0.9377, 0.569, 0.9529, 0.569, 0.9529, 0.569, 0.9377, 0.569, 0.9383, 0.5465, 0.9523, 0.5465, 0.9523, 0.5465, 0.9383, 0.5465, 0.9392, 0.5, 0.9514, 0.5, 0.8221, 0.4788, 0.8394, 0.4726, 0.8072, 0.3881, 0.7934, 0.393, 0.7934, 0.393, 0.8072, 0.3881, 0.7905, 0.3477, 0.7807, 0.3512, 0.7807, 0.3512, 0.7905, 0.3477, 0.7725, 0.3044, 0.7671, 0.3063, 0.9375, 0.5931, 0.9219, 0.5931, 0.9221, 0.569, 0.9373, 0.569, 0.9373, 0.569, 0.9221, 0.569, 0.9227, 0.5465, 0.9367, 0.5465, 0.9367, 0.5465, 0.9227, 0.5465, 0.9236, 0.5, 0.9358, 0.5, 0.8442, 0.4706, 0.8608, 0.4628, 0.8204, 0.3818, 0.8072, 0.3881, 0.8072, 0.3881, 0.8204, 0.3818, 0.7998, 0.3433, 0.7905, 0.3477, 0.7905, 0.3477, 0.7998, 0.3433, 0.7777, 0.3019, 0.7725, 0.3044, 0.9219, 0.5931, 0.9062, 0.5931, 0.9065, 0.569, 0.9217, 0.569, 0.9217, 0.569, 0.9065, 0.569, 0.907, 0.5465, 0.9211, 0.5465, 0.9211, 0.5465, 0.907, 0.5465, 0.908, 0.5, 0.9201, 0.5, 0.8654, 0.4603, 0.8811, 0.4509, 0.833, 0.3742, 0.8204, 0.3818, 0.8204, 0.3818, 0.833, 0.3742, 0.8087, 0.3379, 0.7998, 0.3433, 0.7998, 0.3433, 0.8087, 0.3379, 0.7827, 0.2989, 0.7777, 0.3019, 0.9062, 0.5931, 0.8906, 0.5931, 0.8908, 0.569, 0.906, 0.569, 0.906, 0.569, 0.8908, 0.569, 0.8914, 0.5465, 0.9055, 0.5465, 0.9055, 0.5465, 0.8914, 0.5465, 0.8924, 0.5, 0.9045, 0.5, 0.8854, 0.448, 0.9002, 0.4371, 0.8448, 0.3655, 0.833, 0.3742, 0.833, 0.3742, 0.8448, 0.3655, 0.8171, 0.3317, 0.8087, 0.3379, 0.8087, 0.3379, 0.8171, 0.3317, 0.7873, 0.2955, 0.7827, 0.2989, 0.8906, 0.5931, 0.875, 0.5931, 0.8752, 0.569, 0.8904, 0.569, 0.8904, 0.569, 0.8752, 0.569, 0.8758, 0.5465, 0.8898, 0.5465, 0.8898, 0.5465, 0.8758, 0.5465, 0.8767, 0.5, 0.8889, 0.5, 0.9042, 0.4338, 0.9178, 0.4215, 0.8557, 0.3557, 0.8448, 0.3655, 0.8448, 0.3655, 0.8557, 0.3557, 0.8248, 0.3248, 0.8171, 0.3317, 0.8171, 0.3317, 0.8248, 0.3248, 0.7916, 0.2916, 0.7873, 0.2955, 0.875, 0.5931, 0.8594, 0.5931, 0.8596, 0.569, 0.8748, 0.569, 0.8748, 0.569, 0.8596, 0.569, 0.8602, 0.5465, 0.8742, 0.5465, 0.8742, 0.5465, 0.8602, 0.5465, 0.8611, 0.5, 0.8733, 0.5, 0.9215, 0.4178, 0.9338, 0.4042, 0.8655, 0.3448, 0.8557, 0.3557, 0.8557, 0.3557, 0.8655, 0.3448, 0.8317, 0.3171, 0.8248, 0.3248, 0.8248, 0.3248, 0.8317, 0.3171, 0.7955, 0.2873, 0.7916, 0.2916, 0.8594, 0.5931, 0.8438, 0.5931, 0.844, 0.569, 0.8592, 0.569, 0.8592, 0.569, 0.844, 0.569, 0.8445, 0.5465, 0.8586, 0.5465, 0.8586, 0.5465, 0.8445, 0.5465, 0.8455, 0.5, 0.8576, 0.5, 0.9371, 0.4002, 0.948, 0.3854, 0.8742, 0.333, 0.8655, 0.3448, 0.8655, 0.3448, 0.8742, 0.333, 0.8379, 0.3087, 0.8317, 0.3171, 0.8317, 0.3171, 0.8379, 0.3087, 0.7989, 0.2827, 0.7955, 0.2873, 0.8438, 0.5931, 0.8281, 0.5931, 0.8283, 0.569, 0.8435, 0.569, 0.8435, 0.569, 0.8283, 0.569, 0.8289, 0.5465, 0.843, 0.5465, 0.843, 0.5465, 0.8289, 0.5465, 0.8299, 0.5, 0.842, 0.5, 0.9509, 0.3811, 0.9603, 0.3654, 0.8818, 0.3204, 0.8742, 0.333, 0.8742, 0.333, 0.8818, 0.3204, 0.8433, 0.2998, 0.8379, 0.3087, 0.8379, 0.3087, 0.8433, 0.2998, 0.8019, 0.2777, 0.7989, 0.2827, 0.8281, 0.5931, 0.8125, 0.5931, 0.8127, 0.569, 0.8279, 0.569, 0.8279, 0.569, 0.8127, 0.569, 0.8133, 0.5465, 0.8273, 0.5465, 0.8273, 0.5465, 0.8133, 0.5465, 0.8142, 0.5, 0.8264, 0.5, 0.9628, 0.3608, 0.9706, 0.3442, 0.8881, 0.3072, 0.8818, 0.3204, 0.8818, 0.3204, 0.8881, 0.3072, 0.8477, 0.2905, 0.8433, 0.2998, 0.8433, 0.2998, 0.8477, 0.2905, 0.8044, 0.2725, 0.8019, 0.2777, 0.8125, 0.5931, 0.7969, 0.5931, 0.7971, 0.569, 0.8123, 0.569, 0.8123, 0.569, 0.7971, 0.569, 0.7977, 0.5465, 0.8117, 0.5465, 0.8117, 0.5465, 0.7977, 0.5465, 0.7986, 0.5, 0.8108, 0.5, 0.9726, 0.3394, 0.9788, 0.3221, 0.893, 0.2934, 0.8881, 0.3072, 0.8881, 0.3072, 0.893, 0.2934, 0.8512, 0.2807, 0.8477, 0.2905, 0.8477, 0.2905, 0.8512, 0.2807, 0.8063, 0.2671, 0.8044, 0.2725, 0.7969, 0.5931, 0.7812, 0.5931, 0.7815, 0.569, 0.7967, 0.569, 0.7967, 0.569, 0.7815, 0.569, 0.782, 0.5465, 0.7961, 0.5465, 0.7961, 0.5465, 0.782, 0.5465, 0.783, 0.5, 0.7951, 0.5, 0.9803, 0.3171, 0.9848, 0.2993, 0.8966, 0.2792, 0.893, 0.2934, 0.893, 0.2934, 0.8966, 0.2792, 0.8537, 0.2706, 0.8512, 0.2807, 0.8512, 0.2807, 0.8537, 0.2706, 0.8077, 0.2615, 0.8063, 0.2671, 0.7813, 0.5931, 0.7656, 0.5931, 0.7658, 0.569, 0.781, 0.569, 0.781, 0.569, 0.7658, 0.569, 0.7664, 0.5465, 0.7805, 0.5465, 0.7805, 0.5465, 0.7664, 0.5465, 0.7674, 0.5, 0.7795, 0.5, 0.9858, 0.2942, 0.9885, 0.2761, 0.8987, 0.2646, 0.8966, 0.2792, 0.8966, 0.2792, 0.8987, 0.2646, 0.8552, 0.2604, 0.8537, 0.2706, 0.8537, 0.2706, 0.8552, 0.2604, 0.8086, 0.2558, 0.8077, 0.2615, 0.7656, 0.5931, 0.75, 0.5931, 0.7502, 0.569, 0.7654, 0.569, 0.7654, 0.569, 0.7502, 0.569, 0.7508, 0.5465, 0.7648, 0.5465, 0.7648, 0.5465, 0.7508, 0.5465, 0.7517, 0.5, 0.7639, 0.5, 0.989, 0.2709, 0.9899, 0.2526, 0.8994, 0.25, 0.8987, 0.2646, 0.8987, 0.2646, 0.8994, 0.25, 0.8557, 0.25, 0.8552, 0.2604, 0.8552, 0.2604, 0.8557, 0.25, 0.8089, 0.25, 0.8086, 0.2558, 0.75, 0.5931, 0.7344, 0.5931, 0.7346, 0.569, 0.7498, 0.569, 0.7498, 0.569, 0.7346, 0.569, 0.7352, 0.5465, 0.7492, 0.5465, 0.7492, 0.5465, 0.7352, 0.5465, 0.7361, 0.5, 0.7483, 0.5, 0.9899, 0.2474, 0.989, 0.2291, 0.8987, 0.2354, 0.8994, 0.25, 0.8994, 0.25, 0.8987, 0.2354, 0.8552, 0.2396, 0.8557, 0.25, 0.8557, 0.25, 0.8552, 0.2396, 0.8086, 0.2442, 0.8089, 0.25, 0.7344, 0.5931, 0.7188, 0.5931, 0.719, 0.569, 0.7342, 0.569, 0.7342, 0.569, 0.719, 0.569, 0.7195, 0.5465, 0.7336, 0.5465, 0.7336, 0.5465, 0.7195, 0.5465, 0.7205, 0.5, 0.7326, 0.5, 0.9885, 0.2239, 0.9858, 0.2058, 0.8966, 0.2208, 0.8987, 0.2354, 0.8987, 0.2354, 0.8966, 0.2208, 0.8537, 0.2294, 0.8552, 0.2396, 0.8552, 0.2396, 0.8537, 0.2294, 0.8077, 0.2385, 0.8086, 0.2442, 0.7188, 0.5931, 0.7031, 0.5931, 0.7033, 0.569, 0.7185, 0.569, 0.7185, 0.569, 0.7033, 0.569, 0.7039, 0.5465, 0.718, 0.5465, 0.718, 0.5465, 0.7039, 0.5465, 0.7049, 0.5, 0.717, 0.5, 0.9848, 0.2007, 0.9803, 0.1829, 0.893, 0.2066, 0.8966, 0.2208, 0.8966, 0.2208, 0.893, 0.2066, 0.8512, 0.2193, 0.8537, 0.2294, 0.8537, 0.2294, 0.8512, 0.2193, 0.8063, 0.2329, 0.8077, 0.2385, 0.7031, 0.5931, 0.6875, 0.5931, 0.6877, 0.569, 0.7029, 0.569, 0.7029, 0.569, 0.6877, 0.569, 0.6883, 0.5465, 0.7023, 0.5465, 0.7023, 0.5465, 0.6883, 0.5465, 0.6892, 0.5, 0.7014, 0.5, 0.9788, 0.1779, 0.9726, 0.1606, 0.8881, 0.1928, 0.893, 0.2066, 0.893, 0.2066, 0.8881, 0.1928, 0.8477, 0.2095, 0.8512, 0.2193, 0.8512, 0.2193, 0.8477, 0.2095, 0.8044, 0.2275, 0.8063, 0.2329, 0.6875, 0.5931, 0.6719, 0.5931, 0.6721, 0.569, 0.6873, 0.569, 0.6873, 0.569, 0.6721, 0.569, 0.6727, 0.5465, 0.6867, 0.5465, 0.6867, 0.5465, 0.6727, 0.5465, 0.6736, 0.5, 0.6858, 0.5, 0.9706, 0.1558, 0.9628, 0.1392, 0.8818, 0.1796, 0.8881, 0.1928, 0.8881, 0.1928, 0.8818, 0.1796, 0.8433, 0.2002, 0.8477, 0.2095, 0.8477, 0.2095, 0.8433, 0.2002, 0.8019, 0.2223, 0.8044, 0.2275, 0.6719, 0.5931, 0.6562, 0.5931, 0.6565, 0.569, 0.6717, 0.569, 0.6717, 0.569, 0.6565, 0.569, 0.657, 0.5465, 0.6711, 0.5465, 0.6711, 0.5465, 0.657, 0.5465, 0.658, 0.5, 0.6701, 0.5, 0.9603, 0.1346, 0.9509, 0.1189, 0.8742, 0.167, 0.8818, 0.1796, 0.8818, 0.1796, 0.8742, 0.167, 0.8379, 0.1913, 0.8433, 0.2002, 0.8433, 0.2002, 0.8379, 0.1913, 0.7989, 0.2173, 0.8019, 0.2223, 0.6562, 0.5931, 0.6406, 0.5931, 0.6408, 0.569, 0.656, 0.569, 0.656, 0.569, 0.6408, 0.569, 0.6414, 0.5465, 0.6555, 0.5465, 0.6555, 0.5465, 0.6414, 0.5465, 0.6424, 0.5, 0.6545, 0.5, 0.948, 0.1146, 0.9371, 0.09984, 0.8655, 0.1552, 0.8742, 0.167, 0.8742, 0.167, 0.8655, 0.1552, 0.8317, 0.1829, 0.8379, 0.1913, 0.8379, 0.1913, 0.8317, 0.1829, 0.7955, 0.2127, 0.7989, 0.2173, 0.6406, 0.5931, 0.625, 0.5931, 0.6252, 0.569, 0.6404, 0.569, 0.6404, 0.569, 0.6252, 0.569, 0.6258, 0.5465, 0.6398, 0.5465, 0.6398, 0.5465, 0.6258, 0.5465, 0.6267, 0.5, 0.6389, 0.5, 0.9338, 0.09582, 0.9215, 0.08222, 0.8557, 0.1443, 0.8655, 0.1552, 0.8655, 0.1552, 0.8557, 0.1443, 0.8248, 0.1752, 0.8317, 0.1829, 0.8317, 0.1829, 0.8248, 0.1752, 0.7916, 0.2084, 0.7955, 0.2127, 0.625, 0.5931, 0.6094, 0.5931, 0.6096, 0.569, 0.6248, 0.569, 0.6248, 0.569, 0.6096, 0.569, 0.6102, 0.5465, 0.6242, 0.5465, 0.6242, 0.5465, 0.6102, 0.5465, 0.6111, 0.5, 0.6233, 0.5, 0.9178, 0.07855, 0.9042, 0.06623, 0.8448, 0.1345, 0.8557, 0.1443, 0.8557, 0.1443, 0.8448, 0.1345, 0.8171, 0.1683, 0.8248, 0.1752, 0.8248, 0.1752, 0.8171, 0.1683, 0.7873, 0.2045, 0.7916, 0.2084, 0.6094, 0.5931, 0.5938, 0.5931, 0.594, 0.569, 0.6092, 0.569, 0.6092, 0.569, 0.594, 0.569, 0.5945, 0.5465, 0.6086, 0.5465, 0.6086, 0.5465, 0.5945, 0.5465, 0.5955, 0.5, 0.6076, 0.5, 0.9002, 0.06293, 0.8854, 0.052, 0.833, 0.1258, 0.8448, 0.1345, 0.8448, 0.1345, 0.833, 0.1258, 0.8087, 0.1621, 0.8171, 0.1683, 0.8171, 0.1683, 0.8087, 0.1621, 0.7827, 0.2011, 0.7873, 0.2045, 0.5938, 0.5931, 0.5781, 0.5931, 0.5783, 0.569, 0.5935, 0.569, 0.5935, 0.569, 0.5783, 0.569, 0.5789, 0.5465, 0.593, 0.5465, 0.593, 0.5465, 0.5789, 0.5465, 0.5799, 0.5, 0.592, 0.5, 0.8811, 0.04911, 0.8654, 0.03968, 0.8204, 0.1182, 0.833, 0.1258, 0.833, 0.1258, 0.8204, 0.1182, 0.7998, 0.1567, 0.8087, 0.1621, 0.8087, 0.1621, 0.7998, 0.1567, 0.7777, 0.1981, 0.7827, 0.2011, 0.5781, 0.5931, 0.5625, 0.5931, 0.5627, 0.569, 0.5779, 0.569, 0.5779, 0.569, 0.5627, 0.569, 0.5633, 0.5465, 0.5773, 0.5465, 0.5773, 0.5465, 0.5633, 0.5465, 0.5642, 0.5, 0.5764, 0.5, 0.8608, 0.03723, 0.8442, 0.02938, 0.8072, 0.1119, 0.8204, 0.1182, 0.8204, 0.1182, 0.8072, 0.1119, 0.7905, 0.1523, 0.7998, 0.1567, 0.7998, 0.1567, 0.7905, 0.1523, 0.7725, 0.1956, 0.7777, 0.1981, 0.5625, 0.5931, 0.5469, 0.5931, 0.5471, 0.569, 0.5623, 0.569, 0.5623, 0.569, 0.5471, 0.569, 0.5477, 0.5465, 0.5617, 0.5465, 0.5617, 0.5465, 0.5477, 0.5465, 0.5486, 0.5, 0.5608, 0.5, 0.8394, 0.02739, 0.8221, 0.02121, 0.7934, 0.107, 0.8072, 0.1119, 0.8072, 0.1119, 0.7934, 0.107, 0.7807, 0.1488, 0.7905, 0.1523, 0.7905, 0.1523, 0.7807, 0.1488, 0.7671, 0.1937, 0.7725, 0.1956, 0.5469, 0.5931, 0.5312, 0.5931, 0.5315, 0.569, 0.5467, 0.569, 0.5467, 0.569, 0.5315, 0.569, 0.532, 0.5465, 0.5461, 0.5465, 0.5461, 0.5465, 0.532, 0.5465, 0.533, 0.5, 0.5451, 0.5, 0.8171, 0.0197, 0.7993, 0.01524, 0.7792, 0.1034, 0.7934, 0.107, 0.7934, 0.107, 0.7792, 0.1034, 0.7706, 0.1463, 0.7807, 0.1488, 0.7807, 0.1488, 0.7706, 0.1463, 0.7615, 0.1923, 0.7671, 0.1937, 0.5312, 0.5931, 0.5156, 0.5931, 0.5158, 0.569, 0.531, 0.569, 0.531, 0.569, 0.5158, 0.569, 0.5164, 0.5465, 0.5305, 0.5465, 0.5305, 0.5465, 0.5164, 0.5465, 0.5174, 0.5, 0.5295, 0.5, 0.7942, 0.01423, 0.7761, 0.01154, 0.7646, 0.1013, 0.7792, 0.1034, 0.7792, 0.1034, 0.7646, 0.1013, 0.7604, 0.1448, 0.7706, 0.1463, 0.7706, 0.1463, 0.7604, 0.1448, 0.7558, 0.1914, 0.7615, 0.1923, 0.5156, 0.5931, 0.5, 0.5931, 0.5002, 0.569, 0.5154, 0.569, 0.5154, 0.569, 0.5002, 0.569, 0.5008, 0.5465, 0.5148, 0.5465, 0.5148, 0.5465, 0.5008, 0.5465, 0.5017, 0.5, 0.5139, 0.5, 0.7709, 0.01103, 0.7526, 0.01013, 0.75, 0.1006, 0.7646, 0.1013, 0.7646, 0.1013, 0.75, 0.1006, 0.75, 0.1443, 0.7604, 0.1448, 0.7604, 0.1448, 0.75, 0.1443, 0.75, 0.1911, 0.7558, 0.1914, 0.5, 0.5931, 0.4844, 0.5931, 0.4846, 0.569, 0.4998, 0.569, 0.4998, 0.569, 0.4846, 0.569, 0.4852, 0.5465, 0.4992, 0.5465, 0.4992, 0.5465, 0.4852, 0.5465, 0.4861, 0.5, 0.4983, 0.5, 0.7474, 0.01013, 0.7291, 0.01103, 0.7354, 0.1013, 0.75, 0.1006, 0.75, 0.1006, 0.7354, 0.1013, 0.7396, 0.1448, 0.75, 0.1443, 0.75, 0.1443, 0.7396, 0.1448, 0.7442, 0.1914, 0.75, 0.1911, 0.4844, 0.5931, 0.4688, 0.5931, 0.469, 0.569, 0.4842, 0.569, 0.4842, 0.569, 0.469, 0.569, 0.4695, 0.5465, 0.4836, 0.5465, 0.4836, 0.5465, 0.4695, 0.5465, 0.4705, 0.5, 0.4826, 0.5, 0.7239, 0.01154, 0.7058, 0.01423, 0.7208, 0.1034, 0.7354, 0.1013, 0.7354, 0.1013, 0.7208, 0.1034, 0.7294, 0.1463, 0.7396, 0.1448, 0.7396, 0.1448, 0.7294, 0.1463, 0.7385, 0.1923, 0.7442, 0.1914, 0.4688, 0.5931, 0.4531, 0.5931, 0.4533, 0.569, 0.4685, 0.569, 0.4685, 0.569, 0.4533, 0.569, 0.4539, 0.5465, 0.468, 0.5465, 0.468, 0.5465, 0.4539, 0.5465, 0.4549, 0.5, 0.467, 0.5, 0.7007, 0.01524, 0.6829, 0.0197, 0.7066, 0.107, 0.7208, 0.1034, 0.7208, 0.1034, 0.7066, 0.107, 0.7193, 0.1488, 0.7294, 0.1463, 0.7294, 0.1463, 0.7193, 0.1488, 0.7329, 0.1937, 0.7385, 0.1923, 0.4531, 0.5931, 0.4375, 0.5931, 0.4377, 0.569, 0.4529, 0.569, 0.4529, 0.569, 0.4377, 0.569, 0.4383, 0.5465, 0.4523, 0.5465, 0.4523, 0.5465, 0.4383, 0.5465, 0.4392, 0.5, 0.4514, 0.5, 0.6779, 0.02121, 0.6606, 0.02739, 0.6928, 0.1119, 0.7066, 0.107, 0.7066, 0.107, 0.6928, 0.1119, 0.7095, 0.1523, 0.7193, 0.1488, 0.7193, 0.1488, 0.7095, 0.1523, 0.7275, 0.1956, 0.7329, 0.1937, 0.4375, 0.5931, 0.4219, 0.5931, 0.4221, 0.569, 0.4373, 0.569, 0.4373, 0.569, 0.4221, 0.569, 0.4227, 0.5465, 0.4367, 0.5465, 0.4367, 0.5465, 0.4227, 0.5465, 0.4236, 0.5, 0.4358, 0.5, 0.6558, 0.02938, 0.6392, 0.03723, 0.6796, 0.1182, 0.6928, 0.1119, 0.6928, 0.1119, 0.6796, 0.1182, 0.7002, 0.1567, 0.7095, 0.1523, 0.7095, 0.1523, 0.7002, 0.1567, 0.7223, 0.1981, 0.7275, 0.1956, 0.4219, 0.5931, 0.4062, 0.5931, 0.4065, 0.569, 0.4217, 0.569, 0.4217, 0.569, 0.4065, 0.569, 0.407, 0.5465, 0.4211, 0.5465, 0.4211, 0.5465, 0.407, 0.5465, 0.408, 0.5, 0.4201, 0.5, 0.6346, 0.03968, 0.6189, 0.04911, 0.667, 0.1258, 0.6796, 0.1182, 0.6796, 0.1182, 0.667, 0.1258, 0.6913, 0.1621, 0.7002, 0.1567, 0.7002, 0.1567, 0.6913, 0.1621, 0.7173, 0.2011, 0.7223, 0.1981, 0.4062, 0.5931, 0.3906, 0.5931, 0.3908, 0.569, 0.406, 0.569, 0.406, 0.569, 0.3908, 0.569, 0.3914, 0.5465, 0.4055, 0.5465, 0.4055, 0.5465, 0.3914, 0.5465, 0.3924, 0.5, 0.4045, 0.5, 0.6146, 0.052, 0.5998, 0.06293, 0.6552, 0.1345, 0.667, 0.1258, 0.667, 0.1258, 0.6552, 0.1345, 0.6829, 0.1683, 0.6913, 0.1621, 0.6913, 0.1621, 0.6829, 0.1683, 0.7127, 0.2045, 0.7173, 0.2011, 0.3906, 0.5931, 0.375, 0.5931, 0.3752, 0.569, 0.3904, 0.569, 0.3904, 0.569, 0.3752, 0.569, 0.3758, 0.5465, 0.3898, 0.5465, 0.3898, 0.5465, 0.3758, 0.5465, 0.3767, 0.5, 0.3889, 0.5, 0.5958, 0.06623, 0.5822, 0.07855, 0.6443, 0.1443, 0.6552, 0.1345, 0.6552, 0.1345, 0.6443, 0.1443, 0.6752, 0.1752, 0.6829, 0.1683, 0.6829, 0.1683, 0.6752, 0.1752, 0.7084, 0.2084, 0.7127, 0.2045, 0.375, 0.5931, 0.3594, 0.5931, 0.3596, 0.569, 0.3748, 0.569, 0.3748, 0.569, 0.3596, 0.569, 0.3602, 0.5465, 0.3742, 0.5465, 0.3742, 0.5465, 0.3602, 0.5465, 0.3611, 0.5, 0.3733, 0.5, 0.5785, 0.08222, 0.5662, 0.09582, 0.6345, 0.1552, 0.6443, 0.1443, 0.6443, 0.1443, 0.6345, 0.1552, 0.6683, 0.1829, 0.6752, 0.1752, 0.6752, 0.1752, 0.6683, 0.1829, 0.7045, 0.2127, 0.7084, 0.2084, 0.3594, 0.5931, 0.3438, 0.5931, 0.344, 0.569, 0.3592, 0.569, 0.3592, 0.569, 0.344, 0.569, 0.3445, 0.5465, 0.3586, 0.5465, 0.3586, 0.5465, 0.3445, 0.5465, 0.3455, 0.5, 0.3576, 0.5, 0.5629, 0.09984, 0.552, 0.1146, 0.6258, 0.167, 0.6345, 0.1552, 0.6345, 0.1552, 0.6258, 0.167, 0.6621, 0.1913, 0.6683, 0.1829, 0.6683, 0.1829, 0.6621, 0.1913, 0.7011, 0.2173, 0.7045, 0.2127, 0.3438, 0.5931, 0.3281, 0.5931, 0.3283, 0.569, 0.3435, 0.569, 0.3435, 0.569, 0.3283, 0.569, 0.3289, 0.5465, 0.343, 0.5465, 0.343, 0.5465, 0.3289, 0.5465, 0.3299, 0.5, 0.342, 0.5, 0.5491, 0.1189, 0.5397, 0.1346, 0.6182, 0.1796, 0.6258, 0.167, 0.6258, 0.167, 0.6182, 0.1796, 0.6567, 0.2002, 0.6621, 0.1913, 0.6621, 0.1913, 0.6567, 0.2002, 0.6981, 0.2223, 0.7011, 0.2173, 0.3281, 0.5931, 0.3125, 0.5931, 0.3127, 0.569, 0.3279, 0.569, 0.3279, 0.569, 0.3127, 0.569, 0.3133, 0.5465, 0.3273, 0.5465, 0.3273, 0.5465, 0.3133, 0.5465, 0.3142, 0.5, 0.3264, 0.5, 0.5372, 0.1392, 0.5294, 0.1558, 0.6119, 0.1928, 0.6182, 0.1796, 0.6182, 0.1796, 0.6119, 0.1928, 0.6523, 0.2095, 0.6567, 0.2002, 0.6567, 0.2002, 0.6523, 0.2095, 0.6956, 0.2275, 0.6981, 0.2223, 0.3125, 0.5931, 0.2969, 0.5931, 0.2971, 0.569, 0.3123, 0.569, 0.3123, 0.569, 0.2971, 0.569, 0.2977, 0.5465, 0.3117, 0.5465, 0.3117, 0.5465, 0.2977, 0.5465, 0.2986, 0.5, 0.3108, 0.5, 0.5274, 0.1606, 0.5212, 0.1779, 0.607, 0.2066, 0.6119, 0.1928, 0.6119, 0.1928, 0.607, 0.2066, 0.6488, 0.2193, 0.6523, 0.2095, 0.6523, 0.2095, 0.6488, 0.2193, 0.6937, 0.2329, 0.6956, 0.2275, 0.2969, 0.5931, 0.2812, 0.5931, 0.2815, 0.569, 0.2967, 0.569, 0.2967, 0.569, 0.2815, 0.569, 0.282, 0.5465, 0.2961, 0.5465, 0.2961, 0.5465, 0.282, 0.5465, 0.283, 0.5, 0.2951, 0.5, 0.5197, 0.1829, 0.5152, 0.2007, 0.6034, 0.2208, 0.607, 0.2066, 0.607, 0.2066, 0.6034, 0.2208, 0.6463, 0.2294, 0.6488, 0.2193, 0.6488, 0.2193, 0.6463, 0.2294, 0.6923, 0.2385, 0.6937, 0.2329, 0.2812, 0.5931, 0.2656, 0.5931, 0.2658, 0.569, 0.281, 0.569, 0.281, 0.569, 0.2658, 0.569, 0.2664, 0.5465, 0.2805, 0.5465, 0.2805, 0.5465, 0.2664, 0.5465, 0.2674, 0.5, 0.2795, 0.5, 0.5142, 0.2058, 0.5115, 0.2239, 0.6013, 0.2354, 0.6034, 0.2208, 0.6034, 0.2208, 0.6013, 0.2354, 0.6448, 0.2396, 0.6463, 0.2294, 0.6463, 0.2294, 0.6448, 0.2396, 0.6914, 0.2442, 0.6923, 0.2385, 0.2656, 0.5931, 0.25, 0.5931, 0.2502, 0.569, 0.2654, 0.569, 0.2654, 0.569, 0.2502, 0.569, 0.2508, 0.5465, 0.2648, 0.5465, 0.2648, 0.5465, 0.2508, 0.5465, 0.2517, 0.5, 0.2639, 0.5, 0.511, 0.2291, 0.5101, 0.2474, 0.6006, 0.25, 0.6013, 0.2354, 0.6013, 0.2354, 0.6006, 0.25, 0.6443, 0.25, 0.6448, 0.2396, 0.6448, 0.2396, 0.6443, 0.25, 0.6911, 0.25, 0.6914, 0.2442, 0.25, 0.5931, 0.2344, 0.5931, 0.2346, 0.569, 0.2498, 0.569, 0.2498, 0.569, 0.2346, 0.569, 0.2352, 0.5465, 0.2492, 0.5465, 0.2492, 0.5465, 0.2352, 0.5465, 0.2361, 0.5, 0.2483, 0.5, 0.5101, 0.2526, 0.511, 0.2709, 0.6013, 0.2646, 0.6006, 0.25, 0.6006, 0.25, 0.6013, 0.2646, 0.6448, 0.2604, 0.6443, 0.25, 0.6443, 0.25, 0.6448, 0.2604, 0.6914, 0.2558, 0.6911, 0.25, 0.2344, 0.5931, 0.2188, 0.5931, 0.219, 0.569, 0.2342, 0.569, 0.2342, 0.569, 0.219, 0.569, 0.2195, 0.5465, 0.2336, 0.5465, 0.2336, 0.5465, 0.2195, 0.5465, 0.2205, 0.5, 0.2326, 0.5, 0.5115, 0.2761, 0.5142, 0.2942, 0.6034, 0.2792, 0.6013, 0.2646, 0.6013, 0.2646, 0.6034, 0.2792, 0.6463, 0.2706, 0.6448, 0.2604, 0.6448, 0.2604, 0.6463, 0.2706, 0.6923, 0.2615, 0.6914, 0.2558, 0.2188, 0.5931, 0.2031, 0.5931, 0.2033, 0.569, 0.2185, 0.569, 0.2185, 0.569, 0.2033, 0.569, 0.2039, 0.5465, 0.218, 0.5465, 0.218, 0.5465, 0.2039, 0.5465, 0.2049, 0.5, 0.217, 0.5, 0.5152, 0.2993, 0.5197, 0.3171, 0.607, 0.2934, 0.6034, 0.2792, 0.6034, 0.2792, 0.607, 0.2934, 0.6488, 0.2807, 0.6463, 0.2706, 0.6463, 0.2706, 0.6488, 0.2807, 0.6937, 0.2671, 0.6923, 0.2615, 0.2031, 0.5931, 0.1875, 0.5931, 0.1877, 0.569, 0.2029, 0.569, 0.2029, 0.569, 0.1877, 0.569, 0.1883, 0.5465, 0.2023, 0.5465, 0.2023, 0.5465, 0.1883, 0.5465, 0.1892, 0.5, 0.2014, 0.5, 0.5212, 0.3221, 0.5274, 0.3394, 0.6119, 0.3072, 0.607, 0.2934, 0.607, 0.2934, 0.6119, 0.3072, 0.6523, 0.2905, 0.6488, 0.2807, 0.6488, 0.2807, 0.6523, 0.2905, 0.6956, 0.2725, 0.6937, 0.2671, 0.1875, 0.5931, 0.1719, 0.5931, 0.1721, 0.569, 0.1873, 0.569, 0.1873, 0.569, 0.1721, 0.569, 0.1727, 0.5465, 0.1867, 0.5465, 0.1867, 0.5465, 0.1727, 0.5465, 0.1736, 0.5, 0.1858, 0.5, 0.5294, 0.3442, 0.5372, 0.3608, 0.6182, 0.3204, 0.6119, 0.3072, 0.6119, 0.3072, 0.6182, 0.3204, 0.6567, 0.2998, 0.6523, 0.2905, 0.6523, 0.2905, 0.6567, 0.2998, 0.6981, 0.2777, 0.6956, 0.2725, 0.1719, 0.5931, 0.1562, 0.5931, 0.1565, 0.569, 0.1717, 0.569, 0.1717, 0.569, 0.1565, 0.569, 0.157, 0.5465, 0.1711, 0.5465, 0.1711, 0.5465, 0.157, 0.5465, 0.158, 0.5, 0.1701, 0.5, 0.5397, 0.3654, 0.5491, 0.3811, 0.6258, 0.333, 0.6182, 0.3204, 0.6182, 0.3204, 0.6258, 0.333, 0.6621, 0.3087, 0.6567, 0.2998, 0.6567, 0.2998, 0.6621, 0.3087, 0.7011, 0.2827, 0.6981, 0.2777, 0.1562, 0.5931, 0.1406, 0.5931, 0.1408, 0.569, 0.156, 0.569, 0.156, 0.569, 0.1408, 0.569, 0.1414, 0.5465, 0.1555, 0.5465, 0.1555, 0.5465, 0.1414, 0.5465, 0.1424, 0.5, 0.1545, 0.5, 0.552, 0.3854, 0.5629, 0.4002, 0.6345, 0.3448, 0.6258, 0.333, 0.6258, 0.333, 0.6345, 0.3448, 0.6683, 0.3171, 0.6621, 0.3087, 0.6621, 0.3087, 0.6683, 0.3171, 0.7045, 0.2873, 0.7011, 0.2827, 0.1406, 0.5931, 0.125, 0.5931, 0.1252, 0.569, 0.1404, 0.569, 0.1404, 0.569, 0.1252, 0.569, 0.1258, 0.5465, 0.1398, 0.5465, 0.1398, 0.5465, 0.1258, 0.5465, 0.1267, 0.5, 0.1389, 0.5, 0.5662, 0.4042, 0.5785, 0.4178, 0.6443, 0.3557, 0.6345, 0.3448, 0.6345, 0.3448, 0.6443, 0.3557, 0.6752, 0.3248, 0.6683, 0.3171, 0.6683, 0.3171, 0.6752, 0.3248, 0.7084, 0.2916, 0.7045, 0.2873, 0.125, 0.5931, 0.1094, 0.5931, 0.1096, 0.569, 0.1248, 0.569, 0.1248, 0.569, 0.1096, 0.569, 0.1102, 0.5465, 0.1242, 0.5465, 0.1242, 0.5465, 0.1102, 0.5465, 0.1111, 0.5, 0.1233, 0.5, 0.5822, 0.4215, 0.5958, 0.4338, 0.6552, 0.3655, 0.6443, 0.3557, 0.6443, 0.3557, 0.6552, 0.3655, 0.6829, 0.3317, 0.6752, 0.3248, 0.6752, 0.3248, 0.6829, 0.3317, 0.7127, 0.2955, 0.7084, 0.2916, 0.1094, 0.5931, 0.09375, 0.5931, 0.09395, 0.569, 0.1092, 0.569, 0.1092, 0.569, 0.09395, 0.569, 0.09454, 0.5465, 0.1086, 0.5465, 0.1086, 0.5465, 0.09454, 0.5465, 0.09548, 0.5, 0.1076, 0.5, 0.5998, 0.4371, 0.6146, 0.448, 0.667, 0.3742, 0.6552, 0.3655, 0.6552, 0.3655, 0.667, 0.3742, 0.6913, 0.3379, 0.6829, 0.3317, 0.6829, 0.3317, 0.6913, 0.3379, 0.7173, 0.2989, 0.7127, 0.2955, 0.09375, 0.5931, 0.07812, 0.5931, 0.07833, 0.569, 0.09355, 0.569, 0.09355, 0.569, 0.07833, 0.569, 0.07892, 0.5465, 0.09296, 0.5465, 0.09296, 0.5465, 0.07892, 0.5465, 0.07985, 0.5, 0.09202, 0.5, 0.6189, 0.4509, 0.6346, 0.4603, 0.6796, 0.3818, 0.667, 0.3742, 0.667, 0.3742, 0.6796, 0.3818, 0.7002, 0.3433, 0.6913, 0.3379, 0.6913, 0.3379, 0.7002, 0.3433, 0.7223, 0.3019, 0.7173, 0.2989, 0.07812, 0.5931, 0.0625, 0.5931, 0.0627, 0.569, 0.07792, 0.569, 0.07792, 0.569, 0.0627, 0.569, 0.06329, 0.5465, 0.07734, 0.5465, 0.07734, 0.5465, 0.06329, 0.5465, 0.06423, 0.5, 0.0764, 0.5, 0.6392, 0.4628, 0.6558, 0.4706, 0.6928, 0.3881, 0.6796, 0.3818, 0.6796, 0.3818, 0.6928, 0.3881, 0.7095, 0.3477, 0.7002, 0.3433, 0.7002, 0.3433, 0.7095, 0.3477, 0.7275, 0.3044, 0.7223, 0.3019, 0.0625, 0.5931, 0.04688, 0.5931, 0.04708, 0.569, 0.0623, 0.569, 0.0623, 0.569, 0.04708, 0.569, 0.04767, 0.5465, 0.06171, 0.5465, 0.06171, 0.5465, 0.04767, 0.5465, 0.0486, 0.5, 0.06077, 0.5, 0.6606, 0.4726, 0.6779, 0.4788, 0.7066, 0.393, 0.6928, 0.3881, 0.6928, 0.3881, 0.7066, 0.393, 0.7193, 0.3512, 0.7095, 0.3477, 0.7095, 0.3477, 0.7193, 0.3512, 0.7329, 0.3063, 0.7275, 0.3044, 0.04688, 0.5931, 0.03125, 0.5931, 0.03145, 0.569, 0.04667, 0.569, 0.04667, 0.569, 0.03145, 0.569, 0.03204, 0.5465, 0.04608, 0.5465, 0.04608, 0.5465, 0.03204, 0.5465, 0.03298, 0.5, 0.04515, 0.5, 0.6829, 0.4803, 0.7007, 0.4848, 0.7208, 0.3966, 0.7066, 0.393, 0.7066, 0.393, 0.7208, 0.3966, 0.7294, 0.3537, 0.7193, 0.3512, 0.7193, 0.3512, 0.7294, 0.3537, 0.7385, 0.3077, 0.7329, 0.3063, 0.03125, 0.5931, 0.01562, 0.5931, 0.01583, 0.569, 0.03105, 0.569, 0.03105, 0.569, 0.01583, 0.569, 0.01642, 0.5465, 0.03046, 0.5465, 0.03046, 0.5465, 0.01642, 0.5465, 0.01735, 0.5, 0.02952, 0.5, 0.7058, 0.4858, 0.7239, 0.4885, 0.7354, 0.3987, 0.7208, 0.3966, 0.7208, 0.3966, 0.7354, 0.3987, 0.7396, 0.3552, 0.7294, 0.3537, 0.7294, 0.3537, 0.7396, 0.3552, 0.7442, 0.3086, 0.7385, 0.3077, 0.01562, 0.5931, 0.0, 0.5931, 0.0002009, 0.569, 0.01542, 0.569, 0.01542, 0.569, 0.0002009, 0.569, 0.00079, 0.5465, 0.01483, 0.5465, 0.01483, 0.5465, 0.00079, 0.5465, 0.001727, 0.5, 0.0139, 0.5, 0.7291, 0.489, 0.7474, 0.4899, 0.75, 0.3994, 0.7354, 0.3987, 0.7354, 0.3987, 0.75, 0.3994, 0.75, 0.3557, 0.7396, 0.3552, 0.7396, 0.3552, 0.75, 0.3557, 0.75, 0.3089, 0.7442, 0.3086, 0.75, 0.3089, 0.7558, 0.3086, 0.7615, 0.3077, 0.7671, 0.3063, 0.7725, 0.3044, 0.7777, 0.3019, 0.7827, 0.2989, 0.7873, 0.2955, 0.7916, 0.2916, 0.7955, 0.2873, 0.7989, 0.2827, 0.8019, 0.2777, 0.8044, 0.2725, 0.8063, 0.2671, 0.8077, 0.2615, 0.8086, 0.2558, 0.8089, 0.25, 0.8086, 0.2442, 0.8077, 0.2385, 0.8063, 0.2329, 0.8044, 0.2275, 0.8019, 0.2223, 0.7989, 0.2173, 0.7955, 0.2127, 0.7916, 0.2084, 0.7873, 0.2045, 0.7827, 0.2011, 0.7777, 0.1981, 0.7725, 0.1956, 0.7671, 0.1937, 0.7615, 0.1923, 0.7558, 0.1914, 0.75, 0.1911, 0.7442, 0.1914, 0.7385, 0.1923, 0.7329, 0.1937, 0.7275, 0.1956, 0.7223, 0.1981, 0.7173, 0.2011, 0.7127, 0.2045, 0.7084, 0.2084, 0.7045, 0.2127, 0.7011, 0.2173, 0.6981, 0.2223, 0.6956, 0.2275, 0.6937, 0.2329, 0.6923, 0.2385, 0.6914, 0.2442, 0.6911, 0.25, 0.6914, 0.2558, 0.6923, 0.2615, 0.6937, 0.2671, 0.6956, 0.2725, 0.6981, 0.2777, 0.7011, 0.2827, 0.7045, 0.2873, 0.7084, 0.2916, 0.7127, 0.2955, 0.7173, 0.2989, 0.7223, 0.3019, 0.7275, 0.3044, 0.7329, 0.3063, 0.7385, 0.3077, 0.7442, 0.3086, 0.25, 0.44, 0.2686, 0.4391, 0.2735, 0.4888, 0.25, 0.49, 0.2686, 0.4391, 0.2871, 0.4364, 0.2968, 0.4854, 0.2735, 0.4888, 0.2871, 0.4364, 0.3052, 0.4319, 0.3197, 0.4797, 0.2968, 0.4854, 0.3052, 0.4319, 0.3227, 0.4256, 0.3418, 0.4717, 0.3197, 0.4797, 0.3227, 0.4256, 0.3396, 0.4176, 0.3631, 0.4617, 0.3418, 0.4717, 0.3396, 0.4176, 0.3556, 0.408, 0.3833, 0.4496, 0.3631, 0.4617, 0.3556, 0.408, 0.3706, 0.3969, 0.4023, 0.4355, 0.3833, 0.4496, 0.3706, 0.3969, 0.3844, 0.3844, 0.4197, 0.4197, 0.4023, 0.4355, 0.3844, 0.3844, 0.3969, 0.3706, 0.4355, 0.4023, 0.4197, 0.4197, 0.3969, 0.3706, 0.408, 0.3556, 0.4496, 0.3833, 0.4355, 0.4023, 0.408, 0.3556, 0.4176, 0.3396, 0.4617, 0.3631, 0.4496, 0.3833, 0.4176, 0.3396, 0.4256, 0.3227, 0.4717, 0.3418, 0.4617, 0.3631, 0.4256, 0.3227, 0.4319, 0.3052, 0.4797, 0.3197, 0.4717, 0.3418, 0.4319, 0.3052, 0.4364, 0.2871, 0.4854, 0.2968, 0.4797, 0.3197, 0.4364, 0.2871, 0.4391, 0.2686, 0.4888, 0.2735, 0.4854, 0.2968, 0.4391, 0.2686, 0.44, 0.25, 0.49, 0.25, 0.4888, 0.2735, 0.44, 0.25, 0.4391, 0.2314, 0.4888, 0.2265, 0.49, 0.25, 0.4391, 0.2314, 0.4364, 0.2129, 0.4854, 0.2032, 0.4888, 0.2265, 0.4364, 0.2129, 0.4319, 0.1948, 0.4797, 0.1803, 0.4854, 0.2032, 0.4319, 0.1948, 0.4256, 0.1773, 0.4717, 0.1582, 0.4797, 0.1803, 0.4256, 0.1773, 0.4176, 0.1604, 0.4617, 0.1369, 0.4717, 0.1582, 0.4176, 0.1604, 0.408, 0.1444, 0.4496, 0.1167, 0.4617, 0.1369, 0.408, 0.1444, 0.3969, 0.1294, 0.4355, 0.09775, 0.4496, 0.1167, 0.3969, 0.1294, 0.3844, 0.1156, 0.4197, 0.08029, 0.4355, 0.09775, 0.3844, 0.1156, 0.3706, 0.1031, 0.4023, 0.06448, 0.4197, 0.08029, 0.3706, 0.1031, 0.3556, 0.09199, 0.3833, 0.05045, 0.4023, 0.06448, 0.3556, 0.09199, 0.3396, 0.0824, 0.3631, 0.03834, 0.3833, 0.05045, 0.3396, 0.0824, 0.3227, 0.07443, 0.3418, 0.02827, 0.3631, 0.03834, 0.3227, 0.07443, 0.3052, 0.06814, 0.3197, 0.02033, 0.3418, 0.02827, 0.3052, 0.06814, 0.2871, 0.06361, 0.2968, 0.01461, 0.3197, 0.02033, 0.2871, 0.06361, 0.2686, 0.06087, 0.2735, 0.01116, 0.2968, 0.01461, 0.2686, 0.06087, 0.25, 0.05996, 0.25, 0.01, 0.2735, 0.01116, 0.25, 0.05996, 0.2314, 0.06087, 0.2265, 0.01116, 0.25, 0.01, 0.2314, 0.06087, 0.2129, 0.06361, 0.2032, 0.01461, 0.2265, 0.01116, 0.2129, 0.06361, 0.1948, 0.06814, 0.1803, 0.02033, 0.2032, 0.01461, 0.1948, 0.06814, 0.1773, 0.07443, 0.1582, 0.02827, 0.1803, 0.02033, 0.1773, 0.07443, 0.1604, 0.0824, 0.1369, 0.03834, 0.1582, 0.02827, 0.1604, 0.0824, 0.1444, 0.09199, 0.1167, 0.05045, 0.1369, 0.03834, 0.1444, 0.09199, 0.1294, 0.1031, 0.09775, 0.06448, 0.1167, 0.05045, 0.1294, 0.1031, 0.1156, 0.1156, 0.08029, 0.08029, 0.09775, 0.06448, 0.1156, 0.1156, 0.1031, 0.1294, 0.06448, 0.09775, 0.08029, 0.08029, 0.1031, 0.1294, 0.09199, 0.1444, 0.05045, 0.1167, 0.06448, 0.09775, 0.09199, 0.1444, 0.0824, 0.1604, 0.03834, 0.1369, 0.05045, 0.1167, 0.0824, 0.1604, 0.07443, 0.1773, 0.02827, 0.1582, 0.03834, 0.1369, 0.07443, 0.1773, 0.06814, 0.1948, 0.02033, 0.1803, 0.02827, 0.1582, 0.06814, 0.1948, 0.06361, 0.2129, 0.01461, 0.2032, 0.02033, 0.1803, 0.06361, 0.2129, 0.06087, 0.2314, 0.01116, 0.2265, 0.01461, 0.2032, 0.06087, 0.2314, 0.05996, 0.25, 0.01, 0.25, 0.01116, 0.2265, 0.05996, 0.25, 0.06087, 0.2686, 0.01116, 0.2735, 0.01, 0.25, 0.06087, 0.2686, 0.06361, 0.2871, 0.01461, 0.2968, 0.01116, 0.2735, 0.06361, 0.2871, 0.06814, 0.3052, 0.02033, 0.3197, 0.01461, 0.2968, 0.06814, 0.3052, 0.07443, 0.3227, 0.02827, 0.3418, 0.02033, 0.3197, 0.07443, 0.3227, 0.0824, 0.3396, 0.03834, 0.3631, 0.02827, 0.3418, 0.0824, 0.3396, 0.09199, 0.3556, 0.05045, 0.3833, 0.03834, 0.3631, 0.09199, 0.3556, 0.1031, 0.3706, 0.06448, 0.4023, 0.05045, 0.3833, 0.1031, 0.3706, 0.1156, 0.3844, 0.08029, 0.4197, 0.06448, 0.4023, 0.1156, 0.3844, 0.1294, 0.3969, 0.09775, 0.4355, 0.08029, 0.4197, 0.1294, 0.3969, 0.1444, 0.408, 0.1167, 0.4496, 0.09775, 0.4355, 0.1444, 0.408, 0.1604, 0.4176, 0.1369, 0.4617, 0.1167, 0.4496, 0.1604, 0.4176, 0.1773, 0.4256, 0.1582, 0.4717, 0.1369, 0.4617, 0.1773, 0.4256, 0.1948, 0.4319, 0.1803, 0.4797, 0.1582, 0.4717, 0.1948, 0.4319, 0.2129, 0.4364, 0.2032, 0.4854, 0.1803, 0.4797, 0.2129, 0.4364, 0.2314, 0.4391, 0.2265, 0.4888, 0.2032, 0.4854, 0.2314, 0.4391, 0.25, 0.44, 0.25, 0.49, 0.2265, 0.4888, 0.2686, 0.4391, 0.25, 0.44, 0.2314, 0.4391, 0.2129, 0.4364, 0.1948, 0.4319, 0.1773, 0.4256, 0.1604, 0.4176, 0.1444, 0.408, 0.1294, 0.3969, 0.1156, 0.3844, 0.1031, 0.3706, 0.09199, 0.3556, 0.0824, 0.3396, 0.07443, 0.3227, 0.06814, 0.3052, 0.06361, 0.2871, 0.06087, 0.2686, 0.05996, 0.25, 0.06087, 0.2314, 0.06361, 0.2129, 0.06814, 0.1948, 0.07443, 0.1773, 0.0824, 0.1604, 0.09199, 0.1444, 0.1031, 0.1294, 0.1156, 0.1156, 0.1294, 0.1031, 0.1444, 0.09199, 0.1604, 0.0824, 0.1773, 0.07443, 0.1948, 0.06814, 0.2129, 0.06361, 0.2314, 0.06087, 0.25, 0.05996, 0.2686, 0.06087, 0.2871, 0.06361, 0.3052, 0.06814, 0.3227, 0.07443, 0.3396, 0.0824, 0.3556, 0.09199, 0.3706, 0.1031, 0.3844, 0.1156, 0.3969, 0.1294, 0.408, 0.1444, 0.4176, 0.1604, 0.4256, 0.1773, 0.4319, 0.1948, 0.4364, 0.2129, 0.4391, 0.2314, 0.44, 0.25, 0.4391, 0.2686, 0.4364, 0.2871, 0.4319, 0.3052, 0.4256, 0.3227, 0.4176, 0.3396, 0.408, 0.3556, 0.3969, 0.3706, 0.3844, 0.3844, 0.3706, 0.3969, 0.3556, 0.408, 0.3396, 0.4176, 0.3227, 0.4256, 0.3052, 0.4319, 0.2871, 0.4364, 0.0824, 0.1604, 0.09199, 0.1444, 0.09199, 0.1444, 0.0824, 0.1604, 0.4391, 0.2314, 0.44, 0.25, 0.44, 0.25, 0.4391, 0.2314, 0.07443, 0.1773, 0.0824, 0.1604, 0.0824, 0.1604, 0.07443, 0.1773, 0.4364, 0.2129, 0.4391, 0.2314, 0.4391, 0.2314, 0.4364, 0.2129, 0.06814, 0.1948, 0.07443, 0.1773, 0.07443, 0.1773, 0.06814, 0.1948, 0.4319, 0.1948, 0.4364, 0.2129, 0.4364, 0.2129, 0.4319, 0.1948, 0.06361, 0.2129, 0.06814, 0.1948, 0.06814, 0.1948, 0.06361, 0.2129, 0.4256, 0.1773, 0.4319, 0.1948, 0.4319, 0.1948, 0.4256, 0.1773, 0.06087, 0.2314, 0.06361, 0.2129, 0.06361, 0.2129, 0.06087, 0.2314, 0.4176, 0.1604, 0.4256, 0.1773, 0.4256, 0.1773, 0.4176, 0.1604, 0.05996, 0.25, 0.06087, 0.2314, 0.06087, 0.2314, 0.05996, 0.25, 0.408, 0.1444, 0.4176, 0.1604, 0.4176, 0.1604, 0.408, 0.1444, 0.06087, 0.2686, 0.05996, 0.25, 0.05996, 0.25, 0.06087, 0.2686, 0.3969, 0.1294, 0.408, 0.1444, 0.408, 0.1444, 0.3969, 0.1294, 0.06361, 0.2871, 0.06087, 0.2686, 0.06087, 0.2686, 0.06361, 0.2871, 0.3844, 0.1156, 0.3969, 0.1294, 0.3969, 0.1294, 0.3844, 0.1156, 0.06814, 0.3052, 0.06361, 0.2871, 0.06361, 0.2871, 0.06814, 0.3052, 0.3706, 0.1031, 0.3844, 0.1156, 0.3844, 0.1156, 0.3706, 0.1031, 0.07443, 0.3227, 0.06814, 0.3052, 0.06814, 0.3052, 0.07443, 0.3227, 0.3556, 0.09199, 0.3706, 0.1031, 0.3706, 0.1031, 0.3556, 0.09199, 0.0824, 0.3396, 0.07443, 0.3227, 0.07443, 0.3227, 0.0824, 0.3396, 0.3396, 0.0824, 0.3556, 0.09199, 0.3556, 0.09199, 0.3396, 0.0824, 0.2686, 0.4391, 0.25, 0.44, 0.25, 0.44, 0.2686, 0.4391, 0.09199, 0.3556, 0.0824, 0.3396, 0.0824, 0.3396, 0.09199, 0.3556, 0.3227, 0.07443, 0.3396, 0.0824, 0.3396, 0.0824, 0.3227, 0.07443, 0.2871, 0.4364, 0.2686, 0.4391, 0.2686, 0.4391, 0.2871, 0.4364, 0.1031, 0.3706, 0.09199, 0.3556, 0.09199, 0.3556, 0.1031, 0.3706, 0.3052, 0.06814, 0.3227, 0.07443, 0.3227, 0.07443, 0.3052, 0.06814, 0.3052, 0.4319, 0.2871, 0.4364, 0.2871, 0.4364, 0.3052, 0.4319, 0.1156, 0.3844, 0.1031, 0.3706, 0.1031, 0.3706, 0.1156, 0.3844, 0.2871, 0.06361, 0.3052, 0.06814, 0.3052, 0.06814, 0.2871, 0.06361, 0.3227, 0.4256, 0.3052, 0.4319, 0.3052, 0.4319, 0.3227, 0.4256, 0.1294, 0.3969, 0.1156, 0.3844, 0.1156, 0.3844, 0.1294, 0.3969, 0.2686, 0.06087, 0.2871, 0.06361, 0.2871, 0.06361, 0.2686, 0.06087, 0.3396, 0.4176, 0.3227, 0.4256, 0.3227, 0.4256, 0.3396, 0.4176, 0.1444, 0.408, 0.1294, 0.3969, 0.1294, 0.3969, 0.1444, 0.408, 0.25, 0.05996, 0.2686, 0.06087, 0.2686, 0.06087, 0.25, 0.05996, 0.3556, 0.408, 0.3396, 0.4176, 0.3396, 0.4176, 0.3556, 0.408, 0.1604, 0.4176, 0.1444, 0.408, 0.1444, 0.408, 0.1604, 0.4176, 0.2314, 0.06087, 0.25, 0.05996, 0.25, 0.05996, 0.2314, 0.06087, 0.3706, 0.3969, 0.3556, 0.408, 0.3556, 0.408, 0.3706, 0.3969, 0.1773, 0.4256, 0.1604, 0.4176, 0.1604, 0.4176, 0.1773, 0.4256, 0.2129, 0.06361, 0.2314, 0.06087, 0.2314, 0.06087, 0.2129, 0.06361, 0.3844, 0.3844, 0.3706, 0.3969, 0.3706, 0.3969, 0.3844, 0.3844, 0.1948, 0.4319, 0.1773, 0.4256, 0.1773, 0.4256, 0.1948, 0.4319, 0.1948, 0.06814, 0.2129, 0.06361, 0.2129, 0.06361, 0.1948, 0.06814, 0.3969, 0.3706, 0.3844, 0.3844, 0.3844, 0.3844, 0.3969, 0.3706, 0.2129, 0.4364, 0.1948, 0.4319, 0.1948, 0.4319, 0.2129, 0.4364, 0.1773, 0.07443, 0.1948, 0.06814, 0.1948, 0.06814, 0.1773, 0.07443, 0.408, 0.3556, 0.3969, 0.3706, 0.3969, 0.3706, 0.408, 0.3556, 0.2314, 0.4391, 0.2129, 0.4364, 0.2129, 0.4364, 0.2314, 0.4391, 0.1604, 0.0824, 0.1773, 0.07443, 0.1773, 0.07443, 0.1604, 0.0824, 0.4176, 0.3396, 0.408, 0.3556, 0.408, 0.3556, 0.4176, 0.3396, 0.25, 0.44, 0.2314, 0.4391, 0.2314, 0.4391, 0.25, 0.44, 0.1444, 0.09199, 0.1604, 0.0824, 0.1604, 0.0824, 0.1444, 0.09199, 0.4256, 0.3227, 0.4176, 0.3396, 0.4176, 0.3396, 0.4256, 0.3227, 0.1294, 0.1031, 0.1444, 0.09199, 0.1444, 0.09199, 0.1294, 0.1031, 0.4319, 0.3052, 0.4256, 0.3227, 0.4256, 0.3227, 0.4319, 0.3052, 0.1156, 0.1156, 0.1294, 0.1031, 0.1294, 0.1031, 0.1156, 0.1156, 0.4364, 0.2871, 0.4319, 0.3052, 0.4319, 0.3052, 0.4364, 0.2871, 0.1031, 0.1294, 0.1156, 0.1156, 0.1156, 0.1156, 0.1031, 0.1294, 0.4391, 0.2686, 0.4364, 0.2871, 0.4364, 0.2871, 0.4391, 0.2686, 0.09199, 0.1444, 0.1031, 0.1294, 0.1031, 0.1294, 0.09199, 0.1444])
me_cylinder.materials.append(mat_material_003)
me_cylinder.update()
me_cylinder_002 = bpy.data.meshes.new('Cylinder.002')
me_cylinder_002.from_pydata([(0.0, 1.28, 0.7502), (0.0, 1.28, 0.8502), (0.4755, 0.9341, 0.7502), (0.4755, 0.9341, 0.8502), (0.2939, 0.3751, 0.7502), (0.2939, 0.3751, 0.8502), (-0.2939, 0.3751, 0.7502), (-0.2939, 0.3751, 0.8502), (-0.4755, 0.9341, 0.7502), (-0.4755, 0.9341, 0.8502), (0.0, 1.28, -0.7502), (0.0, 1.28, -0.8502), (0.4755, 0.9341, -0.7502), (0.4755, 0.9341, -0.8502), (0.2939, 0.3751, -0.7502), (0.2939, 0.3751, -0.8502), (-0.2939, 0.3751, -0.7502), (-0.2939, 0.3751, -0.8502), (-0.4755, 0.9341, -0.7502), (-0.4755, 0.9341, -0.8502)], [], [(0, 1, 3, 2), (2, 3, 5, 4), (4, 5, 7, 6), (3, 1, 9, 7, 5), (6, 7, 9, 8), (8, 9, 1, 0), (0, 2, 4, 6, 8), (10, 12, 13, 11), (12, 14, 15, 13), (14, 16, 17, 15), (13, 15, 17, 19, 11), (16, 18, 19, 17), (18, 10, 11, 19), (10, 18, 16, 14, 12)])
_uv = me_cylinder_002.uv_layers.new(name='UVMap')
_uv.uv.foreach_set('vector', [1.0, 0.5, 1.0, 1.0, 0.8, 1.0, 0.8, 0.5, 0.8, 0.5, 0.8, 1.0, 0.6, 1.0, 0.6, 0.5, 0.6, 0.5, 0.6, 1.0, 0.4, 1.0, 0.4, 0.5, 0.4783, 0.3242, 0.25, 0.49, 0.02175, 0.3242, 0.1089, 0.05584, 0.3911, 0.05584, 0.4, 0.5, 0.4, 1.0, 0.2, 1.0, 0.2, 0.5, 0.2, 0.5, 0.2, 1.0, 2.98e-08, 1.0, 2.98e-08, 0.5, 0.75, 0.49, 0.9783, 0.3242, 0.8911, 0.05584, 0.6089, 0.05584, 0.5217, 0.3242, 1.0, 0.5, 0.8, 0.5, 0.8, 1.0, 1.0, 1.0, 0.8, 0.5, 0.6, 0.5, 0.6, 1.0, 0.8, 1.0, 0.6, 0.5, 0.4, 0.5, 0.4, 1.0, 0.6, 1.0, 0.4783, 0.3242, 0.3911, 0.05584, 0.1089, 0.05584, 0.02175, 0.3242, 0.25, 0.49, 0.4, 0.5, 0.2, 0.5, 0.2, 1.0, 0.4, 1.0, 0.2, 0.5, 2.98e-08, 0.5, 2.98e-08, 1.0, 0.2, 1.0, 0.75, 0.49, 0.5217, 0.3242, 0.6089, 0.05584, 0.8911, 0.05584, 0.9783, 0.3242])
me_cylinder_002.materials.append(mat_material_002)
me_cylinder_002.update()

# ---- objects
ob_cube = bpy.data.objects.new('Cube', me_cube)
ob_cylinder = bpy.data.objects.new('Cylinder', me_cylinder)
ob_cylinder_001 = bpy.data.objects.new('Cylinder.001', me_cylinder_002)

# ---- transforms, parenting, visibility, modifiers, constraints
ob_cube.location = (0.0, 0.0, 0.2)
ob_cube.scale = (2.0, 2.0, 0.2)
ob_cube.lock_rotations_4d = False
ob_cube.empty_display_type = 'ARROWS'
ob_cube.lineart.crease_threshold = 0.0
ob_cylinder.location = (0.3741, -1.755e-09, 1.731)
ob_cylinder.rotation_euler = (0.4363, 0.0, 1.571)
ob_cylinder_001.location = (0.0, 0.0, 0.0)
ob_cylinder_001.rotation_euler = (1.571, 0.0, 0.0)

# ---- collection membership
col_collection.objects.link(ob_cube)
col_collection.objects.link(ob_cylinder)
col_collection.objects.link(ob_cylinder_001)

# ---- scene / render settings (as saved in the file)
scene.frame_start = 1; scene.frame_end = 250; scene.frame_set(1)
scene.render.engine = 'BLENDER_EEVEE_NEXT'
bpy.context.view_layer.update()

# ---- added for rendering (the .blend has no active camera and no usable light): camera, sun
cam_auto = bpy.data.cameras.new('AutoCamera')
cam_auto.lens = 50.0
cam_auto.sensor_width = 36.0
cam_auto.clip_end = 1000.0
ob_auto_camera = bpy.data.objects.new('AutoCamera', cam_auto)
scene.collection.objects.link(ob_auto_camera)
ob_auto_camera.location = (6.11837, -7.34205, 6.60714)
ob_auto_camera.rotation_euler = (1.09748, -7.21219e-08, 0.694738)
scene.camera = ob_auto_camera
light_auto_sun = bpy.data.lights.new('AutoSun', 'SUN')
light_auto_sun.energy = 3.0
light_auto_sun.angle = 0.0523599
ob_auto_sun = bpy.data.objects.new('AutoSun', light_auto_sun)
scene.collection.objects.link(ob_auto_sun)
ob_auto_sun.rotation_euler = (0.872665, 0.174533, 0.523599)
bpy.context.view_layer.update()
